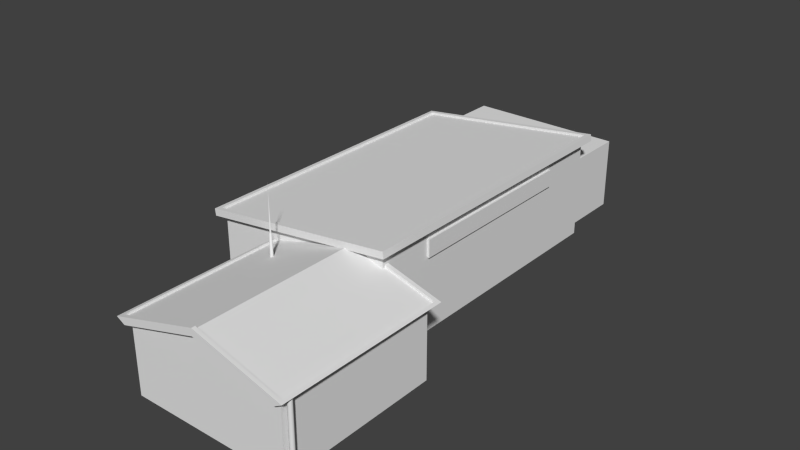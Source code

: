 # Source: ebgb_bar.blend  (saved by Blender 2.79.0; exported with 4.5.12 LTS)
import bpy
from mathutils import Matrix  # noqa: F401  (used for matrix-valued properties, if any)

bpy.ops.wm.read_factory_settings(use_empty=True)
scene = bpy.context.scene
scene.name = 'Scene'

# ---- collections
col_collection_1 = bpy.data.collections.new('Collection 1'); scene.collection.children.link(col_collection_1)
col_collection_11 = bpy.data.collections.new('Collection 11'); scene.collection.children.link(col_collection_11)
col_collection_11.hide_render = True
col_collection_11.hide_viewport = True

# ---- materials (node trees are filled in below, after node groups)
mat_material = bpy.data.materials.new('Material')
mat_material.alpha_threshold = 0.0
mat_material.use_transparent_shadow = False
mat_material.preview_render_type = 'FLAT'
mat_material.roughness = 0.5
mat_material.specular_intensity = 0.0

# ---- material node trees

# ---- world
world_world = bpy.data.worlds.new('World'); scene.world = world_world
world_world.color = (0.05088, 0.05088, 0.05088)
world_world.use_sun_shadow = False
world_world.sun_shadow_jitter_overblur = 0.0
world_world.cycles.sampling_method = 'NONE'
world_world.cycles.sample_map_resolution = 256

# ---- meshes
me_cube_001 = bpy.data.meshes.new('Cube.001')
me_cube_001.from_pydata([(0.03467, -7.908, 2.464), (0.08771, -7.93, 2.464), (0.1097, -7.983, 2.464), (0.08771, -8.036, 2.464), (0.03467, -8.058, 2.464), (-0.01836, -8.036, 2.464), (-0.04033, -7.983, 2.464), (-0.01836, -7.93, 2.464), (-0.0006826, -7.948, 3.468), (-0.01533, -7.983, 3.468), (-0.0006826, -8.018, 3.468), (0.03467, -8.033, 3.468), (0.07003, -8.018, 3.468), (0.08467, -7.983, 3.468), (0.07003, -7.948, 3.468), (0.03467, -7.933, 3.468), (0.03467, -7.949, 3.468), (0.0588, -7.959, 3.468), (0.06879, -7.983, 3.468), (0.0588, -8.007, 3.468), (0.03467, -8.017, 3.468), (0.01055, -8.007, 3.468), (0.000558, -7.983, 3.468), (0.01055, -7.959, 3.468), (0.03467, -7.983, 5.468), (3.5, 9.862, -1.0), (3.5, 6.862, -1.0), (-3.5, 6.862, -1.0), (-3.5, 9.862, -1.0), (3.5, 9.862, 2.151), (3.5, 6.862, 2.151), (-3.5, 6.862, 2.151), (-3.5, 9.862, 2.151), (3.999, 4.0, 2.941), (3.999, 4.0, 2.191), (3.999, -4.0, 2.191), (3.999, -4.0, 2.941), (4.099, 4.0, 2.941), (4.099, 4.0, 2.191), (4.099, -4.0, 2.191), (4.099, -4.0, 2.941), (6.164, -13.16, -1.002), (6.235, -13.19, -1.002), (6.264, -13.26, -1.002), (6.235, -13.33, -1.002), (6.164, -13.36, -1.002), (6.093, -13.33, -1.002), (6.064, -13.26, -1.002), (6.093, -13.19, -1.002), (6.093, -13.19, 2.155), (6.064, -13.26, 2.155), (6.093, -13.33, 2.155), (6.164, -13.36, 2.155), (6.235, -13.33, 2.155), (6.264, -13.26, 2.155), (6.235, -13.19, 2.155), (6.164, -13.16, 2.155), (4.26, 6.787, 3.676), (4.066, 6.592, 3.652), (-4.14, 6.592, 2.626), (-4.14, -6.592, 2.626), (4.066, -6.592, 3.652), (-4.128, 6.592, 2.527), (-4.128, -6.592, 2.527), (4.079, 6.592, 3.553), (4.079, -6.592, 3.553), (-1.366, -6.487, 2.209), (2.499, -6.187, 3.313), (-1.366, -13.79, 2.209), (-1.366, -13.49, 2.209), (-1.366, -6.487, 2.209), (6.364, -13.49, 2.209), (6.364, -6.487, 2.209), (6.2, -13.62, 2.256), (2.499, -6.358, 3.313), (6.2, -6.358, 2.256), (2.499, -13.62, 3.313), (-1.202, -13.62, 2.256), (-1.202, -13.49, 2.256), (-1.202, -6.487, 2.256), (6.2, -13.49, 2.256), (6.2, -6.487, 2.256), (2.499, -6.358, 3.212), (6.2, -13.62, 2.155), (6.2, -13.49, 2.155), (-1.202, -13.62, 2.155), (-1.202, -13.49, 2.155), (6.2, -6.358, 2.155), (6.2, -6.487, 2.155), (2.499, -13.62, 3.212), (-1.202, -6.487, 2.155), (2.499, -6.487, 3.212), (2.499, -13.49, 3.212), (5.999, -6.487, -1.002), (3.999, -6.487, -1.002), (3.999, -6.487, 2.002), (3.999, -6.487, 2.574), (6.364, -13.79, 2.209), (2.499, -6.187, 3.002), (2.499, -13.79, 3.002), (5.999, -13.79, 2.002), (6.364, -6.187, 2.209), (5.999, -6.187, 2.002), (-1.001, -13.79, 2.002), (2.499, -13.79, 3.313), (2.499, -13.49, 3.002), (2.499, -6.487, 3.002), (-1.001, -13.49, 2.002), (-1.001, -6.487, 2.002), (5.999, -13.49, 2.002), (5.999, -6.487, 2.002), (-1.001, -6.487, -1.002), (-1.001, -13.49, -1.002), (5.999, -13.49, -1.002), (3.999, 6.487, -1.002), (-3.999, -6.487, -1.002), (-3.999, 6.487, -1.002), (3.999, 6.487, 3.342), (3.999, -6.487, 3.342), (-3.999, -6.487, 2.342), (-3.999, 6.487, 2.342), (-4.333, 6.787, 2.602), (-4.333, -6.786, 2.602), (-4.296, -6.786, 2.304), (4.26, -6.786, 3.676), (4.297, -6.786, 3.379), (4.297, 6.787, 3.379), (-4.296, 6.787, 2.304)], [], [(15, 0, 7, 8), (7, 6, 9, 8), (6, 5, 10, 9), (5, 4, 11, 10), (4, 3, 12, 11), (3, 2, 13, 12), (2, 1, 14, 13), (1, 0, 15, 14), (14, 15, 16, 17), (13, 14, 17, 18), (12, 13, 18, 19), (11, 12, 19, 20), (10, 11, 20, 21), (9, 10, 21, 22), (8, 9, 22, 23), (8, 23, 16, 15), (23, 24, 16), (23, 22, 24), (22, 21, 24), (21, 20, 24), (20, 19, 24), (19, 18, 24), (18, 17, 24), (17, 16, 24), (29, 32, 31, 30), (25, 29, 30, 26), (26, 30, 31, 27), (27, 31, 32, 28), (29, 25, 28, 32), (37, 40, 39, 38), (33, 37, 38, 34), (34, 38, 39, 35), (35, 39, 40, 36), (37, 33, 36, 40), (48, 49, 56, 41), (48, 47, 50, 49), (47, 46, 51, 50), (46, 45, 52, 51), (45, 44, 53, 52), (44, 43, 54, 53), (43, 42, 55, 54), (42, 41, 56, 55), (57, 121, 59, 58), (121, 122, 60, 59), (122, 124, 61, 60), (57, 58, 61, 124), (59, 60, 63, 62), (61, 58, 64, 65), (58, 59, 62, 64), (60, 61, 65, 63), (64, 62, 63, 65), (97, 71, 80, 73), (97, 73, 76, 104), (68, 77, 78, 69), (104, 76, 77, 68), (71, 72, 81, 80), (69, 78, 79, 70), (101, 75, 81, 72), (67, 74, 75, 101), (73, 80, 84, 83), (78, 77, 85, 86), (75, 74, 82, 87), (80, 81, 88, 84), (81, 75, 87, 88), (77, 76, 89, 85), (76, 73, 83, 89), (79, 78, 86, 90), (88, 87, 82, 91), (91, 90, 86, 92), (88, 91, 92, 84), (86, 85, 89, 92), (83, 84, 92, 89), (93, 94, 95, 110), (96, 110, 95), (102, 98, 67, 101), (100, 97, 104, 99), (103, 99, 104, 68), (97, 100, 109), (105, 99, 103, 107), (106, 98, 102, 110), (109, 100, 99, 105), (110, 102, 101), (107, 103, 68), (108, 107, 68, 66), (110, 101, 97, 109), (112, 107, 108, 111), (93, 110, 109, 113), (107, 112, 113, 109), (105, 107, 109), (114, 117, 118, 94), (94, 118, 119, 115), (115, 119, 120, 116), (117, 114, 116, 120), (120, 119, 123, 127), (127, 123, 122, 121), (118, 117, 126, 125), (57, 124, 125, 126), (117, 120, 127, 126), (121, 57, 126, 127), (119, 118, 125, 123), (123, 125, 124, 122)])
me_cube_001.polygons.foreach_set('use_smooth', [1, 1, 1, 1, 1, 1, 1, 1, 1, 1, 1, 1, 1, 1, 1, 1, 1, 1, 1, 1, 1, 1, 1, 1, 0, 0, 0, 0, 0, 0, 0, 0, 0, 0, 1, 1, 1, 1, 1, 1, 1, 1, 0, 0, 0, 0, 0, 0, 0, 0, 0, 0, 0, 0, 0, 0, 0, 0, 0, 0, 0, 0, 0, 0, 0, 0, 0, 0, 0, 0, 0, 0, 0, 0, 0, 0, 0, 0, 0, 0, 0, 0, 0, 0, 0, 0, 0, 0, 0, 0, 0, 0, 0, 0, 0, 0, 0, 0, 0, 0, 0])
_uv = me_cube_001.uv_layers.new(name='UVMap')
_uv.uv.foreach_set('vector', [0.6136, 0.2364, 0.6136, 0.214, 0.5911, 0.214, 0.5911, 0.2364, 0.5911, 0.214, 0.6136, 0.214, 0.6136, 0.2364, 0.5911, 0.2364, 0.5911, 0.214, 0.6136, 0.214, 0.6136, 0.2364, 0.5911, 0.2364, 0.5911, 0.214, 0.6136, 0.214, 0.6136, 0.2364, 0.5911, 0.2364, 0.5911, 0.214, 0.6136, 0.214, 0.6136, 0.2364, 0.5911, 0.2364, 0.5911, 0.214, 0.6136, 0.214, 0.6136, 0.2364, 0.5911, 0.2364, 0.5911, 0.214, 0.6136, 0.214, 0.6136, 0.2364, 0.5911, 0.2364, 0.5911, 0.214, 0.6136, 0.214, 0.6136, 0.2364, 0.5911, 0.2364, 0.5911, 0.214, 0.6136, 0.214, 0.6136, 0.2364, 0.5911, 0.2364, 0.5911, 0.214, 0.6136, 0.214, 0.6136, 0.2364, 0.5911, 0.2364, 0.5911, 0.214, 0.6136, 0.214, 0.6136, 0.2364, 0.5911, 0.2364, 0.5911, 0.214, 0.6136, 0.214, 0.6136, 0.2364, 0.5911, 0.2364, 0.5911, 0.214, 0.6136, 0.214, 0.6136, 0.2364, 0.5911, 0.2364, 0.5911, 0.214, 0.6136, 0.214, 0.6136, 0.2364, 0.5911, 0.2364, 0.5911, 0.214, 0.6136, 0.214, 0.6136, 0.2364, 0.5911, 0.2364, 0.5911, 0.214, 0.5911, 0.2364, 0.6136, 0.2364, 0.6136, 0.214, 0.5911, 0.214, 0.6136, 0.2364, 0.6136, 0.214, 0.5911, 0.214, 0.6136, 0.214, 0.6136, 0.2364, 0.5911, 0.214, 0.6136, 0.214, 0.6136, 0.2364, 0.5911, 0.214, 0.6136, 0.214, 0.6136, 0.2364, 0.5911, 0.214, 0.6136, 0.214, 0.6136, 0.2364, 0.5911, 0.214, 0.6136, 0.214, 0.6136, 0.2364, 0.5911, 0.214, 0.6136, 0.214, 0.6136, 0.2364, 0.5911, 0.214, 0.6136, 0.214, 0.6136, 0.2364, 0.7096, 0.5232, 0.7096, 0.259, 0.5964, 0.259, 0.5964, 0.5232, 0.8285, 0.5232, 0.7096, 0.5232, 0.7096, 0.6365, 0.8285, 0.6365, 0.8285, 0.6365, 0.7096, 0.6365, 0.7096, 0.9007, 0.8285, 0.9007, 0.8285, 0.1457, 0.7096, 0.1457, 0.7096, 0.259, 0.8285, 0.259, 0.7096, 0.5232, 0.8285, 0.5232, 0.8285, 0.259, 0.7096, 0.259, 0.5122, 0.9845, 0.01294, 0.9845, 0.01294, 0.919, 0.5122, 0.919, 0.5209, 0.9845, 0.5122, 0.9845, 0.5122, 0.919, 0.5209, 0.919, 0.5122, 0.9091, 0.5122, 0.919, 0.01294, 0.919, 0.01294, 0.9091, 0.004192, 0.919, 0.01294, 0.919, 0.01294, 0.9845, 0.004192, 0.9845, 0.5122, 0.9845, 0.5122, 0.9953, 0.01294, 0.9953, 0.01294, 0.9845, 0.6423, 0.2496, 0.6423, 0.1425, 0.6508, 0.1425, 0.6508, 0.2496, 0.6423, 0.2496, 0.6336, 0.2496, 0.6336, 0.1425, 0.6423, 0.1425, 0.7026, 0.2496, 0.694, 0.2496, 0.694, 0.1425, 0.7026, 0.1425, 0.694, 0.2496, 0.6853, 0.2496, 0.6853, 0.1425, 0.694, 0.1425, 0.6853, 0.2496, 0.6767, 0.2496, 0.6767, 0.1425, 0.6853, 0.1425, 0.6767, 0.2496, 0.6681, 0.2496, 0.6681, 0.1425, 0.6767, 0.1425, 0.6681, 0.2496, 0.6594, 0.2496, 0.6594, 0.1425, 0.6681, 0.1425, 0.6594, 0.2496, 0.6508, 0.2496, 0.6508, 0.1425, 0.6594, 0.1425, 0.6295, 0.8307, 0.363, 0.8307, 0.363, 0.8476, 0.6295, 0.8476, 0.324, 0.865, 0.00293, 0.865, 0.04011, 0.8442, 0.2789, 0.8442, 0.3312, 0.7951, 0.6614, 0.7951, 0.6295, 0.8112, 0.363, 0.8112, 0.324, 0.7992, 0.2789, 0.814, 0.04011, 0.814, 0.00293, 0.7992, 0.2789, 0.8442, 0.04011, 0.8442, 0.04011, 0.8311, 0.2789, 0.8311, 0.04011, 0.814, 0.2789, 0.814, 0.2789, 0.8275, 0.04011, 0.8275, 0.6295, 0.8476, 0.363, 0.8476, 0.3312, 0.8601, 0.6614, 0.8601, 0.363, 0.8112, 0.6295, 0.8112, 0.6295, 0.8245, 0.363, 0.8245, 0.843, 0.167, 0.99, 0.167, 0.9956, 0.4212, 0.843, 0.4212, 0.8653, 0.9, 0.8653, 0.8725, 0.8806, 0.8725, 0.8806, 0.8855, 0.8016, 0.9742, 0.7971, 0.9857, 0.6604, 0.9857, 0.6604, 0.9742, 0.929, 0.9004, 0.9139, 0.8853, 0.9139, 0.8721, 0.929, 0.8721, 0.6604, 0.9742, 0.6604, 0.9857, 0.5374, 0.9857, 0.5255, 0.9742, 0.8653, 0.8725, 0.8653, 0.6279, 0.8806, 0.6279, 0.8806, 0.8725, 0.929, 0.8721, 0.9139, 0.8721, 0.9139, 0.6279, 0.929, 0.6279, 0.8653, 0.5987, 0.8806, 0.6147, 0.8806, 0.6279, 0.8653, 0.6279, 0.81, 0.9742, 0.81, 0.9858, 0.9344, 0.9858, 0.9463, 0.9742, 0.8806, 0.8855, 0.8806, 0.8725, 0.8924, 0.8725, 0.8924, 0.8855, 0.9139, 0.8721, 0.9139, 0.8853, 0.9023, 0.8855, 0.9023, 0.8721, 0.9344, 0.9858, 0.81, 0.9858, 0.81, 0.9968, 0.9344, 0.9968, 0.8806, 0.8725, 0.8806, 0.6279, 0.8924, 0.6279, 0.8924, 0.8725, 0.8806, 0.6279, 0.8806, 0.6147, 0.8924, 0.6147, 0.8924, 0.6279, 0.5374, 0.9857, 0.6604, 0.9857, 0.6604, 0.9968, 0.536, 0.9968, 0.6604, 0.9857, 0.7971, 0.9857, 0.8003, 0.9968, 0.6604, 0.9968, 0.9139, 0.6279, 0.9139, 0.8721, 0.9023, 0.8721, 0.9023, 0.6279, 0.9065, 0.4276, 0.9065, 0.4387, 0.8359, 0.4387, 0.8359, 0.4276, 0.9065, 0.5676, 0.8359, 0.5675, 0.8359, 0.4387, 0.9065, 0.4387, 0.9771, 0.5676, 0.9065, 0.5676, 0.9065, 0.4387, 0.9771, 0.4387, 0.8359, 0.5772, 0.8359, 0.5676, 0.9065, 0.5676, 0.9065, 0.5772, 0.9769, 0.5676, 0.9771, 0.5772, 0.9065, 0.5772, 0.9065, 0.5676, 0.9089, 0.006117, 0.995, 0.006116, 0.995, 0.1354, 0.9089, 0.1354, 0.995, 0.16, 0.9089, 0.1354, 0.995, 0.1354, 0.9355, 0.9574, 0.81, 0.9572, 0.81, 0.9742, 0.9463, 0.9742, 0.7843, 0.9573, 0.8016, 0.9742, 0.6604, 0.9742, 0.6604, 0.9573, 0.5359, 0.9573, 0.6604, 0.9573, 0.6604, 0.9742, 0.5255, 0.9742, 0.8653, 0.9, 0.8383, 0.9, 0.8383, 0.8795, 0.6604, 0.9412, 0.6604, 0.9573, 0.5359, 0.9573, 0.5359, 0.9412, 0.81, 0.9409, 0.81, 0.9572, 0.9355, 0.9574, 0.9361, 0.9412, 0.7843, 0.9412, 0.7843, 0.9573, 0.6604, 0.9573, 0.6604, 0.9412, 0.8383, 0.6184, 0.8383, 0.5987, 0.8653, 0.5987, 0.9559, 0.8833, 0.9559, 0.9004, 0.929, 0.9004, 0.9559, 0.6279, 0.9559, 0.8833, 0.929, 0.9004, 0.929, 0.6279, 0.8383, 0.6184, 0.8653, 0.5987, 0.8653, 0.9, 0.8383, 0.8795, 0.3063, 0.006115, 0.3063, 0.1354, 0.005, 0.1354, 0.005001, 0.006113, 0.9089, 0.006117, 0.9089, 0.1354, 0.6076, 0.1354, 0.6076, 0.006117, 0.3063, 0.1354, 0.3063, 0.006115, 0.6076, 0.006117, 0.6076, 0.1354, 0.457, 0.1784, 0.3063, 0.1354, 0.6076, 0.1354, 0.5639, 0.1855, 0.5639, 0.3724, 0.005442, 0.3724, 0.005442, 0.1855, 0.3493, 0.5315, 0.3493, 0.7184, 0.005015, 0.6754, 0.005015, 0.5315, 0.005442, 0.5232, 0.005442, 0.3793, 0.5639, 0.3793, 0.5639, 0.5232, 0.3568, 0.7184, 0.3568, 0.5315, 0.701, 0.5315, 0.701, 0.6754, 0.2789, 0.9026, 0.04011, 0.9026, 0.00293, 0.8814, 0.324, 0.8814, 0.324, 0.8814, 0.00293, 0.8814, 0.00293, 0.865, 0.324, 0.865, 0.04011, 0.7597, 0.2789, 0.7597, 0.324, 0.7783, 0.003198, 0.7783, 0.324, 0.7992, 0.00293, 0.7992, 0.003198, 0.7783, 0.324, 0.7783, 0.6295, 0.9025, 0.368, 0.9025, 0.3312, 0.8811, 0.6614, 0.8811, 0.3312, 0.8601, 0.6614, 0.8601, 0.6614, 0.8811, 0.3312, 0.8811, 0.368, 0.7537, 0.6295, 0.7537, 0.6614, 0.7737, 0.3312, 0.7737, 0.3312, 0.7737, 0.6614, 0.7737, 0.6614, 0.7951, 0.3312, 0.7951])
me_cube_001.materials.append(mat_material)
me_cube_001.use_remesh_preserve_volume = False
me_cube_001.use_remesh_preserve_attributes = False
me_cube_001.use_mirror_vertex_groups = False
me_cube_001.update()
me_cube_011 = bpy.data.meshes.new('Cube.011')
me_cube_011.from_pydata([(3.355, 8.849, 0.3304), (3.355, 8.849, 0.3054), (3.38, 8.849, 0.3304), (3.38, 8.849, 0.3054), (3.38, 8.736, 0.3054), (3.38, 8.711, 0.3054), (3.38, 8.711, 0.3304), (3.38, 8.736, 0.3304), (3.355, 8.711, 0.3304), (3.355, 8.711, 0.3054), (3.355, 8.736, 0.3054), (3.355, 8.736, 0.3304), (3.305, 8.711, 0.3304), (3.305, 8.711, 0.3054), (3.305, 8.736, 0.3054), (3.305, 8.736, 0.3304), (3.305, 8.724, 0.3531), (3.305, 8.741, 0.3484), (3.305, 8.754, 0.3355), (3.305, 8.759, 0.3179), (3.305, 8.754, 0.3004), (3.305, 8.741, 0.2875), (3.305, 8.724, 0.2828), (3.305, 8.706, 0.2875), (3.305, 8.693, 0.3004), (3.305, 8.689, 0.3179), (3.305, 8.693, 0.3355), (3.305, 8.706, 0.3484), (3.3, 8.706, 0.3484), (3.3, 8.693, 0.3355), (3.3, 8.689, 0.3179), (3.3, 8.693, 0.3004), (3.3, 8.706, 0.2875), (3.3, 8.724, 0.2828), (3.3, 8.741, 0.2875), (3.3, 8.754, 0.3004), (3.3, 8.759, 0.3179), (3.3, 8.754, 0.3355), (3.3, 8.741, 0.3484), (3.3, 8.724, 0.3531), (3.305, 8.724, 0.3179), (3.3, 8.611, -0.7503), (3.3, 9.612, -0.7503), (3.3, 9.612, 1.401), (3.3, 8.611, 1.401), (3.3, 8.887, 0.6297), (3.3, 9.336, 0.6297), (3.3, 9.336, 1.08), (3.3, 8.887, 1.08), (3.23, 8.887, 0.6297), (3.23, 8.887, 1.08), (3.23, 9.336, 0.6297), (3.23, 9.336, 1.08), (3.5, 9.862, -1.0), (3.5, 6.862, -1.0), (-3.5, 6.862, -1.0), (-3.5, 9.862, -1.0), (3.5, 6.862, 2.151), (3.5, 9.712, -0.8503), (3.5, 7.012, -0.8503), (3.5, 9.712, 2.001), (3.5, 7.012, 2.001), (3.4, 7.012, -0.8503), (3.4, 7.012, 2.001), (3.4, 9.712, -0.8503), (3.4, 9.712, 2.001), (3.5, 8.511, 2.001), (3.5, 8.511, -0.8503), (-3.5, 8.511, 2.151), (-3.5, 8.511, -1.0), (3.5, 8.511, -1.0), (3.4, 8.511, -0.8503), (3.4, 8.511, 2.001), (3.5, 6.862, 1.501), (-3.5, 6.862, 1.501), (3.5, 9.862, 1.501), (3.5, 9.712, 1.501), (-3.5, 9.862, 1.501), (3.5, 7.012, 1.501), (3.4, 7.012, 1.501), (3.4, 9.712, 1.501), (-3.5, 8.511, 1.501), (3.4, 8.511, 1.501), (3.4, 8.611, 1.401), (3.4, 9.612, -0.7503), (3.4, 8.611, -0.7503), (3.4, 9.612, 1.401), (3.4, 9.612, 1.901), (3.4, 8.611, 1.601), (3.4, 9.612, 1.601), (3.4, 8.611, 1.901), (3.3, 9.612, 1.901), (3.3, 8.611, 1.901), (3.3, 9.612, 1.601), (3.3, 8.611, 1.601), (3.5, 8.511, 2.151), (-3.5, 9.862, 2.151), (-3.5, 6.862, 2.151), (3.5, 9.862, 2.151), (-3.4, 8.511, 2.151), (3.4, 8.511, 2.151), (-3.4, 9.762, 2.151), (-3.4, 6.962, 2.151), (3.4, 6.962, 2.151), (3.4, 9.762, 2.151), (-3.4, 8.511, 2.051), (-3.4, 6.962, 2.051), (3.4, 8.511, 2.051), (3.4, 6.962, 2.051), (-3.4, 9.762, 2.051), (3.4, 9.762, 2.051), (3.999, 4.0, 2.941), (3.999, 4.0, 2.191), (3.999, -4.0, 2.191), (3.999, -4.0, 2.941), (4.099, 4.0, 2.941), (4.099, 4.0, 2.191), (4.099, -4.0, 2.191), (4.099, -4.0, 2.941), (6.164, -13.16, -1.002), (6.214, -13.17, -1.002), (6.251, -13.21, -1.002), (6.264, -13.26, -1.002), (6.251, -13.31, -1.002), (6.214, -13.35, -1.002), (6.164, -13.36, -1.002), (6.114, -13.35, -1.002), (6.077, -13.31, -1.002), (6.064, -13.26, -1.002), (6.077, -13.21, -1.002), (6.114, -13.17, -1.002), (6.114, -13.17, 2.155), (6.077, -13.21, 2.155), (6.064, -13.26, 2.155), (6.077, -13.31, 2.155), (6.114, -13.35, 2.155), (6.164, -13.36, 2.155), (6.214, -13.35, 2.155), (6.251, -13.31, 2.155), (6.264, -13.26, 2.155), (6.251, -13.21, 2.155), (6.214, -13.17, 2.155), (6.164, -13.16, 2.155), (3.999, 6.487, 3.342), (3.999, 6.487, 1.501), (3.999, -6.487, 1.501), (3.999, -5.995, -1.002), (3.999, 5.995, -1.002), (3.999, -5.995, 3.342), (3.999, 5.995, 3.342), (3.999, -5.995, 1.501), (3.999, 5.995, 1.501), (3.999, -2.997, 3.342), (3.999, -1.998, 3.342), (3.999, -6.199e-06, 3.342), (3.999, 1.998, 3.342), (3.999, 4.996, 3.342), (3.999, -2.997, 1.501), (3.999, -1.998, 1.501), (3.999, -1.431e-06, 1.501), (3.999, 1.998, 1.501), (3.999, 4.996, 1.501), (3.798, -2.997, 1.501), (3.798, -5.995, 1.501), (3.798, -5.995, -1.002), (3.798, -2.997, -1.002), (3.999, -4.996, 3.342), (3.999, -4.996, 1.501), (3.798, -4.996, 1.501), (3.798, -4.996, -1.002), (3.999, 2.997, 3.342), (3.999, 2.997, 1.501), (3.798, -5.895, -0.9015), (3.798, -5.895, 1.401), (3.798, -5.096, 1.401), (3.798, -5.096, -0.9015), (3.648, -5.895, -0.9015), (3.648, -5.096, -0.9015), (3.648, -5.895, 1.401), (3.648, -5.096, 1.401), (3.798, -3.097, -0.9021), (3.798, -3.097, 1.401), (3.798, -4.896, 1.401), (3.798, -4.896, -0.9021), (3.648, -4.896, 1.401), (3.648, -4.896, -0.9021), (3.648, -3.097, -0.9021), (3.648, -3.097, 1.401), (3.648, -2.098, 1.401), (3.648, -2.897, 1.401), (3.648, -2.098, -0.9015), (3.648, -2.897, -0.9015), (3.798, -2.098, -0.9015), (3.798, -2.098, 1.401), (3.798, -2.897, 1.401), (3.798, -2.897, -0.9015), (3.798, 2.997, 1.501), (3.798, 2.098, -0.9015), (3.798, 2.098, 1.401), (3.798, 2.897, 1.401), (3.798, 2.897, -0.9015), (3.648, 2.098, -0.9015), (3.648, 2.897, -0.9015), (3.648, 2.098, 1.401), (3.648, 2.897, 1.401), (3.648, 5.895, 1.401), (3.648, 5.096, 1.401), (3.648, 5.895, -0.9015), (3.648, 5.096, -0.9015), (3.798, 5.895, -0.9015), (3.798, 5.895, 1.401), (3.798, 5.096, 1.401), (3.798, 5.096, -0.9015), (3.798, 5.995, -1.002), (3.798, 5.995, 1.501), (3.798, 4.996, -1.002), (3.798, 4.996, 1.501), (3.648, -0.09952, 1.401), (3.648, -0.09951, -0.9021), (3.648, -1.899, -0.9021), (3.648, -1.899, 1.401), (3.798, -1.899, -0.9021), (3.798, -1.899, 1.401), (3.798, -0.09952, 1.401), (3.798, -0.09951, -0.9021), (3.798, -1.998, -1.002), (3.798, -1.998, 1.501), (3.798, 2.997, -1.002), (3.798, 4.896, -0.9021), (3.798, 4.896, 1.401), (3.798, 3.097, 1.401), (3.798, 3.097, -0.9021), (3.648, 3.097, 1.401), (3.648, 3.097, -0.9021), (3.648, 4.896, -0.9021), (3.648, 4.896, 1.401), (3.798, 1.998, 1.501), (3.798, 1.998, -1.002), (3.798, -1.669e-06, 1.501), (3.798, 3.099e-06, -1.002), (3.798, 1.899, -0.9021), (3.798, 1.899, 1.401), (3.798, 0.09951, 1.401), (3.798, 0.09952, -0.9021), (3.648, 0.09951, 1.401), (3.648, 0.09952, -0.9021), (3.648, 1.899, -0.9021), (3.648, 1.899, 1.401), (3.999, 6.487, -1.002), (-3.999, -6.487, -1.002), (-3.999, 6.487, -1.002), (3.999, -6.487, 3.342), (-3.999, -6.487, 2.342), (-3.999, 6.487, 2.342), (4.26, 6.787, 3.676), (-4.333, 6.787, 2.602), (-4.333, -6.786, 2.602), (-4.296, -6.786, 2.304), (4.26, -6.786, 3.676), (4.297, -6.786, 3.379), (4.297, 6.787, 3.379), (-4.296, 6.787, 2.304), (4.066, 6.592, 3.652), (-4.14, 6.592, 2.626), (-4.14, -6.592, 2.626), (4.066, -6.592, 3.652), (-4.128, 6.592, 2.527), (-4.128, -6.592, 2.527), (4.079, 6.592, 3.553), (4.079, -6.592, 3.553), (2.499, -6.487, -1.002), (2.499, -6.487, 1.501), (3.999, -6.487, 2.002), (3.999, -6.487, -1.002), (5.747, -6.487, 2.002), (4.251, -6.487, 2.002), (5.747, -6.487, -1.002), (4.251, -6.487, -1.002), (5.747, -6.487, 1.501), (4.251, -6.487, 1.501), (4.251, -6.587, -1.002), (5.747, -6.587, -1.002), (5.747, -6.587, 1.501), (-1.001, -13.49, -1.002), (-1.001, -13.49, 2.002), (5.999, -13.49, 2.002), (-0.001139, -13.49, 2.002), (0.9989, -13.49, 2.002), (1.999, -13.49, 2.002), (2.999, -13.49, 2.002), (3.999, -13.49, 2.002), (4.999, -13.49, 2.002), (-0.001138, -13.49, -1.002), (0.9989, -13.49, -1.002), (1.999, -13.49, -1.002), (2.999, -13.49, -1.002), (3.999, -13.49, -1.002), (4.999, -13.49, -1.002), (5.999, -13.49, -0.0005223), (5.999, -13.49, 1.001), (-1.001, -13.49, -0.0005223), (-1.001, -13.49, 1.001), (4.999, -13.49, 1.001), (4.999, -13.49, -0.0005224), (3.999, -13.49, 1.001), (3.999, -13.49, -0.0005224), (2.999, -13.49, 1.001), (2.999, -13.49, -0.0005224), (1.999, -13.49, 1.001), (1.999, -13.49, -0.0005224), (0.9989, -13.49, 1.001), (0.9989, -13.49, -0.0005224), (-0.001138, -13.49, -0.0005223), (-0.001139, -13.49, 1.001), (2.999, -13.29, -0.0005224), (1.999, -13.29, -0.0005224), (1.999, -13.29, 1.001), (2.999, -13.29, 1.001), (3.999, -13.29, -0.0005224), (4.999, -13.29, 1.001), (3.999, -13.29, 1.001), (2.939, -13.29, 0.05948), (2.059, -13.29, 0.05948), (2.059, -13.29, 0.9405), (2.939, -13.29, 0.9405), (2.939, -13.22, 0.05948), (2.939, -13.22, 0.9405), (2.059, -13.22, 0.05948), (2.059, -13.22, 0.9405), (0.05886, -13.22, 0.9405), (0.05886, -13.22, 0.05948), (0.9389, -13.22, 0.9405), (0.9389, -13.22, 0.05948), (0.9389, -13.29, 0.9405), (0.05886, -13.29, 0.9405), (0.05886, -13.29, 0.05948), (0.9389, -13.29, 0.05948), (0.9989, -13.29, 1.001), (-0.001139, -13.29, 1.001), (-0.001138, -13.29, -0.0005224), (0.9989, -13.29, -0.0005224), (4.999, -13.29, -0.0005224), (4.939, -13.29, 0.05948), (4.059, -13.29, 0.05948), (4.059, -13.29, 0.9405), (4.939, -13.29, 0.9405), (4.939, -13.22, 0.05948), (4.939, -13.22, 0.9405), (4.059, -13.22, 0.05948), (4.059, -13.22, 0.9405), (5.799, -11.49, -1.002), (5.999, -11.49, -1.002), (5.799, -8.487, 1.501), (5.799, -8.487, -1.002), (5.799, -9.987, 1.501), (5.799, -9.987, -1.002), (5.799, -8.593, 1.395), (5.799, -8.593, -0.8958), (5.799, -9.881, 1.395), (5.799, -9.881, -0.8958), (5.799, -8.487, -0.002686), (5.799, -8.487, -0.1091), (5.799, -9.881, -0.002686), (5.799, -9.881, -0.1091), (5.799, -8.593, -0.002686), (5.799, -8.593, -0.1091), (5.799, -9.987, -0.002686), (5.799, -9.987, -0.1091), (5.699, -9.881, -0.1091), (5.699, -8.593, -0.1091), (5.699, -9.881, -0.002686), (5.699, -8.593, -0.002686), (5.699, -8.593, -0.8958), (5.699, -8.593, 1.395), (5.699, -9.881, -0.8958), (5.699, -9.881, 1.395), (5.799, -11.49, 1.501), (5.799, -10.09, 1.395), (5.799, -10.09, -0.8958), (5.799, -11.38, 1.395), (5.799, -11.38, -0.8958), (5.799, -11.38, -0.002686), (5.799, -11.38, -0.1091), (5.799, -10.09, -0.002686), (5.799, -10.09, -0.1091), (5.799, -11.49, -0.002686), (5.799, -11.49, -0.1091), (5.699, -11.38, -0.1091), (5.699, -10.09, -0.1091), (5.699, -11.38, -0.002686), (5.699, -10.09, -0.002686), (5.699, -10.09, -0.8958), (5.699, -10.09, 1.395), (5.699, -11.38, -0.8958), (5.699, -11.38, 1.395), (5.999, -6.987, 1.501), (5.999, -6.987, -1.002), (5.999, -8.487, 1.501), (5.999, -8.487, -1.002), (5.999, -7.092, 1.395), (5.999, -7.092, -0.8958), (5.999, -8.381, 1.395), (5.999, -8.381, -0.8958), (5.999, -6.987, -0.002686), (5.999, -6.987, -0.1091), (5.999, -8.381, -0.002686), (5.999, -8.381, -0.1091), (5.999, -7.092, -0.002686), (5.999, -7.092, -0.1091), (5.999, -8.487, -0.002686), (5.999, -8.487, -0.1091), (5.899, -8.381, -0.1091), (5.899, -7.092, -0.1091), (5.899, -8.381, -0.002686), (5.899, -7.092, -0.002686), (5.899, -7.092, -0.8958), (5.899, -7.092, 1.395), (5.899, -8.381, -0.8958), (5.899, -8.381, 1.395), (5.999, -11.49, 1.501), (5.999, -12.99, 1.501), (5.999, -12.99, -1.002), (5.999, -11.59, 1.395), (5.999, -11.59, -0.8958), (5.999, -12.88, 1.395), (5.999, -12.88, -0.8958), (5.999, -11.49, -0.002686), (5.999, -11.49, -0.1091), (5.999, -12.88, -0.002686), (5.999, -12.88, -0.1091), (5.999, -11.59, -0.002686), (5.999, -11.59, -0.1091), (5.999, -12.99, -0.002686), (5.999, -12.99, -0.1091), (5.899, -12.88, -0.1091), (5.899, -11.59, -0.1091), (5.899, -12.88, -0.002686), (5.899, -11.59, -0.002686), (5.899, -11.59, -0.8958), (5.899, -11.59, 1.395), (5.899, -12.88, -0.8958), (5.899, -12.88, 1.395), (5.999, -6.487, -1.002), (5.999, -13.49, -1.002), (5.999, -6.487, 2.002), (5.999, -6.987, 2.002), (5.999, -12.99, 2.002), (5.999, -13.49, 1.501), (5.999, -6.487, 1.501), (5.999, -8.487, 2.002), (5.999, -9.987, 2.002), (5.999, -11.49, 2.002), (5.999, -9.987, 1.501), (6.364, -13.79, 2.209), (-1.366, -6.187, 2.209), (-1.001, -6.187, 2.002), (2.499, -6.187, 3.002), (2.499, -6.187, 3.313), (2.499, -13.79, 3.002), (5.999, -13.79, 2.002), (6.364, -6.187, 2.209), (5.999, -6.187, 2.002), (2.499, -13.79, 3.313), (-1.366, -13.79, 2.209), (-1.001, -13.79, 2.002), (-1.366, -13.49, 2.209), (-1.366, -6.487, 2.209), (6.364, -13.49, 2.209), (6.364, -6.487, 2.209), (2.499, -13.49, 3.002), (2.499, -6.487, 3.002), (2.499, -6.487, 2.002), (2.499, -13.49, 2.002), (-1.001, -6.487, 2.002), (-1.001, -6.487, -1.002), (6.2, -13.62, 2.256), (-1.202, -6.358, 2.256), (2.499, -6.358, 3.313), (6.2, -6.358, 2.256), (2.499, -13.62, 3.313), (-1.202, -13.62, 2.256), (-1.202, -13.49, 2.256), (-1.202, -6.487, 2.256), (6.2, -13.49, 2.256), (6.2, -6.487, 2.256), (-1.202, -6.358, 2.155), (2.499, -6.358, 3.212), (6.2, -13.62, 2.155), (6.2, -13.49, 2.155), (-1.202, -13.62, 2.155), (-1.202, -13.49, 2.155), (6.2, -6.358, 2.155), (6.2, -6.487, 2.155), (2.499, -13.62, 3.212), (-1.202, -6.487, 2.155), (2.499, -6.487, 3.212), (2.499, -13.49, 3.212), (5.645, -6.687, 1.395), (5.645, -6.687, -0.8958), (4.356, -6.687, 1.395), (4.356, -6.687, -0.8958), (4.356, -6.687, -0.002686), (5.645, -6.687, -0.002686), (4.356, -6.687, -0.1091), (5.645, -6.687, -0.1091), (5.751, -6.587, -0.1091), (5.751, -6.587, -0.002686), (4.356, -6.587, -0.1091), (4.356, -6.587, -0.002686), (5.645, -6.587, -0.1091), (5.645, -6.587, -0.002686), (4.251, -6.587, -0.1091), (4.251, -6.587, -0.002686), (5.645, -6.587, -0.8958), (5.645, -6.587, 1.395), (4.356, -6.587, -0.8958), (4.356, -6.587, 1.395), (5.751, -6.587, -1.002), (5.751, -6.587, 1.501), (4.251, -6.587, 1.501)], [], [(1, 0, 2, 3), (0, 1, 10, 11), (2, 0, 11, 7), (4, 10, 1, 3), (7, 4, 3, 2), (7, 6, 5, 4), (9, 10, 4, 5), (8, 9, 5, 6), (11, 8, 6, 7), (11, 15, 12, 8), (13, 9, 8, 12), (14, 10, 9, 13), (15, 11, 10, 14), (16, 39, 28, 27), (26, 27, 28, 29), (26, 29, 30, 25), (25, 30, 31, 24), (24, 31, 32, 23), (23, 32, 33, 22), (21, 22, 33, 34), (21, 34, 35, 20), (19, 20, 35, 36), (19, 36, 37, 18), (17, 18, 37, 38), (39, 16, 17, 38), (16, 27, 40), (27, 26, 40), (26, 25, 40), (25, 24, 40), (24, 23, 40), (23, 22, 40), (22, 21, 40), (21, 20, 40), (20, 19, 40), (19, 18, 40), (18, 17, 40), (17, 16, 40), (41, 45, 48, 44), (41, 42, 46, 45), (42, 43, 47, 46), (43, 44, 48, 47), (48, 45, 49, 50), (45, 46, 51, 49), (47, 48, 50, 52), (46, 47, 52, 51), (50, 49, 51, 52), (98, 95, 66, 60), (95, 57, 61, 66), (70, 53, 58, 67), (67, 59, 54, 70), (59, 67, 71, 62), (67, 58, 64, 71), (60, 66, 72, 65), (66, 61, 63, 72), (54, 73, 74, 55), (73, 57, 97, 74), (98, 75, 77, 96), (75, 53, 56, 77), (53, 75, 76, 58), (75, 98, 60, 76), (59, 78, 73, 54), (78, 61, 57, 73), (61, 78, 79, 63), (78, 59, 62, 79), (58, 76, 80, 64), (76, 60, 65, 80), (68, 81, 74, 97), (81, 69, 55, 74), (96, 77, 81, 68), (77, 56, 69, 81), (63, 79, 82, 72), (79, 62, 71, 82), (71, 85, 83, 82), (64, 84, 85, 71), (64, 80, 86, 84), (80, 82, 83, 86), (72, 82, 88, 90), (80, 89, 88, 82), (65, 87, 89, 80), (65, 72, 90, 87), (87, 90, 92, 91), (89, 87, 91, 93), (90, 88, 94, 92), (88, 89, 93, 94), (92, 94, 93, 91), (86, 83, 44, 43), (42, 41, 85, 84), (84, 86, 43, 42), (41, 44, 83, 85), (68, 97, 102, 99), (97, 57, 103, 102), (95, 100, 103, 57), (68, 99, 101, 96), (95, 98, 104, 100), (96, 101, 104, 98), (99, 102, 106, 105), (103, 100, 107, 108), (101, 99, 105, 109), (100, 104, 110, 107), (102, 103, 108, 106), (104, 101, 109, 110), (109, 105, 107, 110), (105, 106, 108, 107), (115, 118, 117, 116), (111, 115, 116, 112), (112, 116, 117, 113), (113, 117, 118, 114), (115, 111, 114, 118), (130, 119, 142, 131), (130, 129, 132, 131), (129, 128, 133, 132), (128, 127, 134, 133), (127, 126, 135, 134), (126, 125, 136, 135), (125, 124, 137, 136), (124, 123, 138, 137), (123, 122, 139, 138), (122, 121, 140, 139), (121, 120, 141, 140), (120, 119, 142, 141), (148, 251, 145, 150), (143, 149, 151, 144), (273, 146, 150, 145), (147, 248, 144, 151), (158, 159, 154, 153), (159, 160, 155, 154), (160, 159, 238, 236), (159, 158, 226, 238), (147, 151, 214, 213), (150, 146, 164, 163), (157, 158, 153, 152), (158, 157, 162, 226), (150, 167, 166, 148), (167, 157, 152, 166), (157, 167, 168, 162), (167, 150, 163, 168), (161, 151, 149, 156), (151, 161, 216, 214), (160, 171, 170, 155), (171, 161, 156, 170), (161, 171, 196, 216), (171, 160, 236, 196), (164, 169, 175, 172), (168, 174, 175, 169), (163, 173, 174, 168), (163, 164, 172, 173), (172, 175, 177, 176), (174, 173, 178, 179), (175, 174, 179, 177), (173, 172, 176, 178), (176, 177, 179, 178), (165, 180, 183, 169), (162, 181, 180, 165), (162, 168, 182, 181), (168, 169, 183, 182), (182, 183, 185, 184), (183, 180, 186, 185), (180, 181, 187, 186), (181, 182, 184, 187), (185, 186, 187, 184), (191, 190, 188, 189), (194, 195, 191, 189), (192, 193, 188, 190), (193, 194, 189, 188), (195, 192, 190, 191), (162, 165, 195, 194), (162, 194, 193, 226), (226, 193, 192, 225), (165, 225, 192, 195), (237, 227, 200, 197), (196, 199, 200, 227), (236, 198, 199, 196), (236, 237, 197, 198), (197, 200, 202, 201), (199, 198, 203, 204), (200, 199, 204, 202), (198, 197, 201, 203), (201, 202, 204, 203), (208, 207, 205, 206), (211, 212, 208, 206), (209, 210, 205, 207), (210, 211, 206, 205), (212, 209, 207, 208), (216, 215, 212, 211), (216, 211, 210, 214), (214, 210, 209, 213), (215, 213, 209, 212), (219, 218, 217, 220), (223, 222, 220, 217), (224, 223, 217, 218), (221, 224, 218, 219), (222, 221, 219, 220), (226, 225, 221, 222), (238, 226, 222, 223), (238, 223, 224, 239), (239, 224, 221, 225), (215, 228, 231, 227), (216, 229, 228, 215), (216, 196, 230, 229), (196, 227, 231, 230), (230, 231, 233, 232), (231, 228, 234, 233), (228, 229, 235, 234), (229, 230, 232, 235), (233, 234, 235, 232), (237, 240, 243, 239), (236, 241, 240, 237), (236, 238, 242, 241), (238, 239, 243, 242), (242, 243, 245, 244), (243, 240, 246, 245), (240, 241, 247, 246), (241, 242, 244, 247), (245, 246, 247, 244), (273, 251, 252, 249), (249, 252, 253, 250), (143, 248, 250, 253), (253, 252, 257, 261), (261, 257, 256, 255), (251, 143, 260, 259), (259, 260, 254, 258), (143, 253, 261, 260), (260, 261, 255, 254), (252, 251, 259, 257), (257, 259, 258, 256), (254, 255, 263, 262), (255, 256, 264, 263), (256, 258, 265, 264), (254, 262, 265, 258), (263, 264, 267, 266), (265, 262, 268, 269), (262, 263, 266, 268), (264, 265, 269, 267), (268, 266, 267, 269), (273, 270, 271, 145), (471, 272, 145, 271), (442, 276, 278, 448), (277, 273, 145, 279), (272, 275, 279, 145), (275, 274, 278, 279), (274, 444, 448, 278), (277, 279, 519, 280), (278, 276, 281, 282), (279, 278, 282, 519), (291, 302, 299, 285), (302, 303, 298, 299), (303, 297, 443, 298), (290, 304, 302, 291), (305, 296, 297, 303), (289, 306, 304, 290), (306, 307, 305, 304), (307, 295, 296, 305), (288, 308, 306, 289), (309, 294, 295, 307), (287, 310, 308, 288), (310, 311, 309, 308), (311, 293, 294, 309), (286, 313, 310, 287), (312, 292, 293, 311), (284, 301, 313, 286), (301, 300, 312, 313), (300, 283, 292, 312), (312, 311, 340, 339), (310, 313, 338, 337), (309, 307, 314, 315), (306, 308, 316, 317), (305, 303, 341, 318), (302, 304, 320, 319), (313, 312, 339, 338), (311, 310, 337, 340), (308, 309, 315, 316), (307, 306, 317, 314), (304, 305, 318, 320), (303, 302, 319, 341), (315, 322, 323, 316), (314, 321, 322, 315), (314, 317, 324, 321), (316, 323, 324, 317), (321, 324, 326, 325), (323, 322, 327, 328), (324, 323, 328, 326), (322, 321, 325, 327), (328, 327, 325, 326), (329, 330, 332, 331), (335, 336, 332, 330), (333, 334, 329, 331), (334, 335, 330, 329), (336, 333, 331, 332), (338, 334, 333, 337), (340, 337, 333, 336), (340, 336, 335, 339), (339, 335, 334, 338), (318, 343, 344, 320), (341, 342, 343, 318), (341, 319, 345, 342), (320, 344, 345, 319), (342, 345, 347, 346), (344, 343, 348, 349), (345, 344, 349, 347), (343, 342, 346, 348), (349, 348, 346, 347), (350, 376, 419, 351), (398, 397, 352, 353), (352, 354, 358, 356), (353, 357, 359, 355), (362, 363, 365, 364), (354, 366, 362, 358), (366, 367, 363, 362), (367, 355, 359, 363), (360, 352, 356, 364), (364, 365, 361, 360), (365, 357, 353, 361), (365, 363, 368, 369), (362, 364, 371, 370), (357, 365, 369, 372), (364, 356, 373, 371), (363, 359, 374, 368), (358, 362, 370, 375), (356, 358, 375, 373), (359, 357, 372, 374), (368, 374, 372, 369), (375, 370, 371, 373), (354, 376, 379, 377), (380, 350, 355, 378), (381, 382, 384, 383), (376, 385, 381, 379), (385, 386, 382, 381), (386, 350, 380, 382), (366, 354, 377, 383), (383, 384, 367, 366), (384, 378, 355, 367), (384, 382, 387, 388), (381, 383, 390, 389), (378, 384, 388, 391), (383, 377, 392, 390), (382, 380, 393, 387), (379, 381, 389, 394), (377, 379, 394, 392), (380, 378, 391, 393), (387, 393, 391, 388), (394, 389, 390, 392), (395, 397, 401, 399), (396, 400, 402, 398), (405, 406, 408, 407), (397, 409, 405, 401), (409, 410, 406, 405), (410, 398, 402, 406), (403, 395, 399, 407), (407, 408, 404, 403), (408, 400, 396, 404), (408, 406, 411, 412), (405, 407, 414, 413), (400, 408, 412, 415), (407, 399, 416, 414), (406, 402, 417, 411), (401, 405, 413, 418), (399, 401, 418, 416), (402, 400, 415, 417), (411, 417, 415, 412), (418, 413, 414, 416), (419, 420, 424, 422), (351, 423, 425, 421), (428, 429, 431, 430), (420, 432, 428, 424), (432, 433, 429, 428), (433, 421, 425, 429), (426, 419, 422, 430), (430, 431, 427, 426), (431, 423, 351, 427), (431, 429, 434, 435), (428, 430, 437, 436), (423, 431, 435, 438), (430, 422, 439, 437), (429, 425, 440, 434), (424, 428, 436, 441), (422, 424, 441, 439), (425, 423, 438, 440), (434, 440, 438, 435), (441, 436, 437, 439), (445, 395, 448, 444), (442, 448, 395, 396), (285, 447, 420, 446), (447, 443, 421, 420), (420, 419, 451, 446), (419, 452, 450, 451), (452, 397, 449, 450), (397, 395, 445, 449), (452, 419, 376, 354), (397, 452, 354, 352), (461, 456, 457, 460), (459, 453, 462, 458), (455, 454, 457, 456), (464, 458, 462, 463), (467, 453, 459, 285), (473, 455, 456, 470), (466, 454, 455, 473), (469, 458, 464, 284), (470, 456, 461, 444), (285, 459, 458, 469), (444, 461, 460, 468), (284, 464, 463, 465), (473, 284, 465, 466), (444, 468, 467, 285), (472, 285, 469), (284, 472, 469), (471, 473, 470), (444, 471, 470), (270, 474, 473, 471), (283, 284, 473, 474), (453, 467, 483, 475), (453, 475, 479, 462), (463, 480, 481, 465), (462, 479, 480, 463), (467, 468, 484, 483), (465, 481, 482, 466), (460, 478, 484, 468), (457, 477, 478, 460), (454, 476, 477, 457), (454, 466, 482, 476), (477, 476, 485, 486), (475, 483, 488, 487), (481, 480, 489, 490), (478, 477, 486, 491), (483, 484, 492, 488), (484, 478, 491, 492), (480, 479, 493, 489), (479, 475, 487, 493), (476, 482, 494, 485), (482, 481, 490, 494), (495, 486, 485, 494), (492, 491, 486, 495), (495, 494, 490, 496), (492, 495, 496, 488), (490, 489, 493, 496), (487, 488, 496, 493), (497, 502, 501, 499), (504, 498, 500, 503), (513, 515, 500, 498), (516, 514, 497, 499), (514, 510, 502, 497), (509, 513, 498, 504), (508, 516, 499, 501), (515, 507, 503, 500), (510, 508, 501, 502), (507, 509, 504, 503), (507, 515, 280, 511), (508, 507, 511, 512), (512, 519, 516, 508), (505, 517, 513, 509), (506, 505, 509, 510), (518, 506, 510, 514), (510, 509, 507, 508), (280, 515, 513, 517), (519, 518, 514, 516)])
me_cube_011.polygons.foreach_set('use_smooth', [0, 0, 0, 0, 0, 0, 0, 0, 0, 0, 0, 0, 0, 1, 1, 1, 1, 1, 1, 1, 1, 1, 1, 1, 1, 1, 1, 1, 1, 1, 1, 1, 1, 1, 1, 1, 1, 0, 0, 0, 0, 0, 0, 0, 0, 0, 0, 0, 0, 0, 0, 0, 0, 0, 0, 0, 0, 0, 0, 0, 0, 0, 0, 0, 0, 0, 0, 0, 0, 0, 0, 0, 0, 0, 0, 0, 0, 0, 0, 0, 0, 0, 0, 0, 0, 0, 0, 0, 0, 0, 0, 0, 0, 0, 0, 0, 0, 0, 0, 0, 0, 0, 0, 0, 0, 0, 0, 0, 1, 1, 1, 1, 1, 1, 1, 1, 1, 1, 1, 1, 0, 0, 0, 0, 0, 0, 0, 0, 0, 0, 0, 0, 0, 0, 0, 0, 0, 0, 0, 0, 0, 0, 0, 0, 0, 0, 0, 0, 0, 0, 0, 0, 0, 0, 0, 0, 0, 0, 0, 0, 0, 0, 0, 0, 0, 0, 0, 0, 0, 0, 0, 0, 0, 0, 0, 0, 0, 0, 0, 0, 0, 0, 0, 0, 0, 0, 0, 0, 0, 0, 0, 0, 0, 0, 0, 0, 0, 0, 0, 0, 0, 0, 0, 0, 0, 0, 0, 0, 0, 0, 0, 0, 0, 0, 0, 0, 0, 0, 0, 0, 0, 0, 0, 0, 0, 0, 0, 0, 0, 0, 0, 0, 0, 0, 0, 0, 0, 0, 0, 0, 0, 0, 0, 0, 0, 0, 0, 0, 0, 0, 0, 0, 0, 0, 0, 0, 0, 0, 0, 0, 0, 0, 0, 0, 0, 0, 0, 0, 0, 0, 0, 0, 0, 0, 0, 0, 0, 0, 0, 0, 0, 0, 0, 0, 0, 0, 0, 0, 0, 0, 0, 0, 0, 0, 0, 0, 0, 0, 0, 0, 0, 0, 0, 0, 0, 0, 0, 0, 0, 0, 0, 0, 0, 0, 0, 0, 0, 0, 0, 0, 0, 0, 0, 0, 0, 0, 0, 0, 0, 0, 0, 0, 0, 0, 0, 0, 0, 0, 0, 0, 0, 0, 0, 0, 0, 0, 0, 0, 0, 0, 0, 0, 0, 0, 0, 0, 0, 0, 0, 0, 0, 0, 0, 0, 0, 0, 0, 0, 0, 0, 0, 0, 0, 0, 0, 0, 0, 0, 0, 0, 0, 0, 0, 0, 0, 0, 0, 0, 0, 0, 0, 0, 0, 0, 0, 0, 0, 0, 0, 0, 0, 0, 0, 0, 0, 0, 0, 0, 0, 0, 0, 0, 0, 0, 0, 0, 0, 0, 0, 0, 0, 0, 0, 0, 0, 0, 0, 0, 0, 0, 0, 0, 0, 0, 0, 0, 0, 0, 0, 0, 0, 0, 0, 0, 0, 0, 0, 0, 0, 0, 0, 0, 0, 0])
_uv = me_cube_011.uv_layers.new(name='UVMap')
_uv.uv.foreach_set('vector', [0.0, 0.0, 1.0, 0.0, 1.0, 1.0, 0.0, 1.0, 1.0, 1.0, 0.0, 1.0, 0.0, 0.0, 1.0, 0.0, 1.0, 1.0, 0.0, 1.0, 0.0, 0.0, 1.0, 0.0, 0.0, 0.0, 1.0, 0.0, 1.0, 1.0, 0.0, 1.0, 0.0, 0.0, 1.0, 0.0, 1.0, 1.0, 0.0, 1.0, 0.0, 0.0, 1.0, 0.0, 1.0, 1.0, 0.0, 1.0, 0.0, 0.0, 1.0, 0.0, 1.0, 1.0, 0.0, 1.0, 0.0, 0.0, 1.0, 0.0, 1.0, 1.0, 0.0, 1.0, 0.0, 0.0, 1.0, 0.0, 1.0, 1.0, 0.0, 1.0, 0.0, 0.0, 1.0, 0.0, 1.0, 1.0, 0.0, 1.0, 0.0, 0.0, 1.0, 0.0, 1.0, 1.0, 0.0, 1.0, 0.0, 0.0, 1.0, 0.0, 1.0, 1.0, 0.0, 1.0, 0.0, 0.0, 1.0, 0.0, 1.0, 1.0, 0.0, 1.0, 0.0, 0.0, 1.0, 0.0, 1.0, 1.0, 0.0, 1.0, 0.0, 0.0, 1.0, 0.0, 1.0, 1.0, 0.0, 1.0, 0.0, 0.0, 1.0, 0.0, 1.0, 1.0, 0.0, 1.0, 0.0, 0.0, 1.0, 0.0, 1.0, 1.0, 0.0, 1.0, 0.0, 0.0, 1.0, 0.0, 1.0, 1.0, 0.0, 1.0, 0.0, 0.0, 1.0, 0.0, 1.0, 1.0, 0.0, 1.0, 0.0, 0.0, 1.0, 0.0, 1.0, 1.0, 0.0, 1.0, 0.0, 0.0, 1.0, 0.0, 1.0, 1.0, 0.0, 1.0, 0.0, 0.0, 1.0, 0.0, 1.0, 1.0, 0.0, 1.0, 0.0, 0.0, 1.0, 0.0, 1.0, 1.0, 0.0, 1.0, 0.0, 0.0, 1.0, 0.0, 1.0, 1.0, 0.0, 1.0, 0.0, 0.0, 1.0, 0.0, 1.0, 1.0, 0.0, 1.0, 0.0, 0.0, 1.0, 0.0, 1.0, 1.0, 0.0, 0.0, 1.0, 0.0, 1.0, 1.0, 0.0, 0.0, 1.0, 0.0, 1.0, 1.0, 0.0, 0.0, 1.0, 0.0, 1.0, 1.0, 0.0, 0.0, 1.0, 0.0, 1.0, 1.0, 0.0, 0.0, 1.0, 0.0, 1.0, 1.0, 0.0, 0.0, 1.0, 0.0, 1.0, 1.0, 0.0, 0.0, 1.0, 0.0, 1.0, 1.0, 0.0, 0.0, 1.0, 0.0, 1.0, 1.0, 0.0, 0.0, 1.0, 0.0, 1.0, 1.0, 0.0, 0.0, 1.0, 0.0, 1.0, 1.0, 0.0, 0.0, 1.0, 0.0, 1.0, 1.0, 0.0, 0.0, 0.0, 1.0, 1.0, 1.0, 1.0, 0.0, 0.0, 0.0, 1.0, 0.0, 1.0, 1.0, 0.0, 1.0, 0.0, 0.0, 1.0, 0.0, 1.0, 1.0, 0.0, 1.0, 0.0, 0.0, 1.0, 0.0, 1.0, 1.0, 0.0, 1.0, 0.0, 0.0, 1.0, 0.0, 1.0, 1.0, 0.0, 1.0, 0.0, 0.0, 1.0, 0.0, 1.0, 1.0, 0.0, 1.0, 0.0, 0.0, 1.0, 0.0, 1.0, 1.0, 0.0, 1.0, 0.0, 0.0, 1.0, 0.0, 1.0, 1.0, 0.0, 1.0, 0.0, 0.0, 1.0, 0.0, 1.0, 1.0, 0.0, 1.0, 0.0, 0.0, 1.0, 0.0, 1.0, 1.0, 0.0, 1.0, 0.0, 0.0, 1.0, 0.0, 1.0, 1.0, 0.0, 1.0, 0.0, 0.0, 1.0, 0.0, 1.0, 1.0, 0.0, 1.0, 0.0, 0.0, 1.0, 0.0, 1.0, 1.0, 0.0, 1.0, 0.0, 0.0, 1.0, 0.0, 1.0, 1.0, 0.0, 1.0, 0.0, 0.0, 1.0, 0.0, 1.0, 1.0, 0.0, 1.0, 0.0, 0.0, 1.0, 0.0, 1.0, 1.0, 0.0, 1.0, 0.0, 0.0, 1.0, 0.0, 1.0, 1.0, 0.0, 1.0, 0.0, 0.0, 1.0, 0.0, 1.0, 1.0, 0.0, 1.0, 0.0, 0.0, 1.0, 0.0, 1.0, 1.0, 0.0, 1.0, 0.0, 0.0, 1.0, 0.0, 1.0, 1.0, 0.0, 1.0, 0.0, 0.0, 1.0, 0.0, 1.0, 1.0, 0.0, 1.0, 0.0, 0.0, 1.0, 0.0, 1.0, 1.0, 0.0, 1.0, 0.0, 0.0, 1.0, 0.0, 1.0, 1.0, 0.0, 1.0, 0.0, 0.0, 1.0, 0.0, 1.0, 1.0, 0.0, 1.0, 0.0, 0.0, 1.0, 0.0, 1.0, 1.0, 0.0, 1.0, 0.0, 0.0, 1.0, 0.0, 1.0, 1.0, 0.0, 1.0, 0.0, 0.0, 1.0, 0.0, 1.0, 1.0, 0.0, 1.0, 0.0, 0.0, 1.0, 0.0, 1.0, 1.0, 0.0, 1.0, 0.0, 0.0, 1.0, 0.0, 1.0, 1.0, 0.0, 1.0, 0.0, 0.0, 1.0, 0.0, 1.0, 1.0, 0.0, 1.0, 0.0, 0.0, 1.0, 0.0, 1.0, 1.0, 0.0, 1.0, 0.0, 0.0, 1.0, 0.0, 1.0, 1.0, 0.0, 1.0, 0.0, 0.0, 1.0, 0.0, 1.0, 1.0, 0.0, 1.0, 0.0, 0.0, 1.0, 0.0, 1.0, 1.0, 0.0, 1.0, 0.0, 0.0, 1.0, 0.0, 1.0, 1.0, 0.0, 1.0, 0.0, 0.0, 1.0, 0.0, 1.0, 1.0, 0.0, 1.0, 0.0, 0.0, 1.0, 0.0, 1.0, 1.0, 0.0, 1.0, 0.0, 0.0, 1.0, 0.0, 1.0, 1.0, 0.0, 1.0, 0.0, 0.0, 1.0, 0.0, 1.0, 1.0, 0.0, 1.0, 0.0, 0.0, 1.0, 0.0, 1.0, 1.0, 0.0, 1.0, 0.0, 0.0, 1.0, 0.0, 1.0, 1.0, 0.0, 1.0, 0.0, 0.0, 1.0, 0.0, 1.0, 1.0, 0.0, 1.0, 0.0, 0.0, 1.0, 0.0, 1.0, 1.0, 0.0, 1.0, 0.0, 0.0, 1.0, 0.0, 1.0, 1.0, 0.0, 1.0, 0.0, 0.0, 1.0, 0.0, 1.0, 1.0, 0.0, 1.0, 0.0, 0.0, 1.0, 0.0, 1.0, 1.0, 0.0, 1.0, 0.0, 0.0, 1.0, 0.0, 1.0, 1.0, 0.0, 1.0, 0.0, 0.0, 1.0, 0.0, 1.0, 1.0, 0.0, 1.0, 0.0, 0.0, 1.0, 0.0, 1.0, 1.0, 0.0, 1.0, 1.0, 1.0, 0.0, 1.0, 0.0, 0.0, 1.0, 0.0, 0.0, 0.0, 1.0, 0.0, 1.0, 1.0, 0.0, 1.0, 1.0, 1.0, 0.0, 1.0, 0.0, 0.0, 1.0, 0.0, 0.0, 0.0, 1.0, 0.0, 1.0, 1.0, 0.0, 1.0, 0.0, 0.0, 1.0, 0.0, 1.0, 1.0, 0.0, 1.0, 0.0, 0.0, 1.0, 0.0, 1.0, 1.0, 0.0, 1.0, 0.0, 0.0, 1.0, 0.0, 1.0, 1.0, 0.0, 1.0, 0.0, 0.0, 1.0, 0.0, 1.0, 1.0, 0.0, 1.0, 0.0, 0.0, 1.0, 0.0, 1.0, 1.0, 0.0, 1.0, 0.0, 0.0, 1.0, 0.0, 1.0, 1.0, 0.0, 1.0, 0.0, 0.0, 1.0, 0.0, 1.0, 1.0, 0.0, 1.0, 0.0, 0.0, 1.0, 0.0, 1.0, 1.0, 0.0, 1.0, 0.0, 0.0, 1.0, 0.0, 1.0, 1.0, 0.0, 1.0, 0.0, 0.0, 1.0, 0.0, 1.0, 1.0, 0.0, 1.0, 0.0, 0.0, 1.0, 0.0, 1.0, 1.0, 0.0, 1.0, 0.0, 0.0, 1.0, 0.0, 1.0, 1.0, 0.0, 1.0, 0.0, 0.0, 1.0, 0.0, 1.0, 1.0, 0.0, 1.0, 0.0, 0.0, 1.0, 0.0, 1.0, 1.0, 0.0, 1.0, 0.0, 0.0, 1.0, 0.0, 1.0, 1.0, 0.0, 1.0, 0.0, 0.0, 1.0, 0.0, 1.0, 1.0, 0.0, 1.0, 0.0, 0.0, 1.0, 0.0, 1.0, 1.0, 0.0, 1.0, 0.0, 0.0, 1.0, 0.0, 1.0, 1.0, 0.0, 1.0, 0.0, 0.0, 1.0, 0.0, 1.0, 1.0, 0.0, 1.0, 0.0, 0.0, 1.0, 0.0, 1.0, 1.0, 0.0, 1.0, 0.0, 0.0, 1.0, 0.0, 1.0, 1.0, 0.0, 1.0, 0.0, 0.0, 1.0, 0.0, 1.0, 1.0, 0.0, 1.0, 0.0, 0.0, 1.0, 0.0, 1.0, 1.0, 0.0, 1.0, 0.0, 0.0, 1.0, 0.0, 1.0, 1.0, 0.0, 1.0, 0.0, 0.0, 1.0, 0.0, 1.0, 1.0, 0.0, 1.0, 0.0, 0.0, 1.0, 0.0, 1.0, 1.0, 0.0, 1.0, 0.0, 0.0, 1.0, 0.0, 1.0, 1.0, 0.0, 1.0, 0.0, 0.0, 1.0, 0.0, 1.0, 1.0, 0.0, 1.0, 0.0, 0.0, 1.0, 0.0, 1.0, 1.0, 0.0, 1.0, 0.0, 0.0, 1.0, 0.0, 1.0, 1.0, 0.0, 1.0, 0.1722, 0.8499, 0.0, 0.8499, 9.492e-08, 0.7655, 0.1722, 0.7655, 0.5165, 0.8499, 0.3444, 0.8499, 0.3444, 0.7655, 0.5165, 0.7655, 2.088e-07, 0.6811, 0.1722, 0.6811, 0.1722, 0.7655, 9.492e-08, 0.7655, 0.3444, 0.6811, 0.5165, 0.6811, 0.5165, 0.7655, 0.3444, 0.7655, 0.2296, 0.7655, 0.2583, 0.7655, 0.2583, 0.8499, 0.2296, 0.8499, 0.2583, 0.7655, 0.287, 0.7655, 0.287, 0.8499, 0.2583, 0.8499, 0.2583, 0.6811, 0.287, 0.6811, 0.287, 0.7655, 0.2583, 0.7655, 0.2296, 0.6811, 0.2583, 0.6811, 0.2583, 0.7655, 0.2296, 0.7655, 0.3157, 0.6811, 0.3444, 0.6811, 0.3444, 0.7655, 0.3157, 0.7655, 0.1722, 0.6811, 0.2009, 0.6811, 0.2009, 0.7655, 0.1722, 0.7655, 0.2152, 0.7655, 0.2296, 0.7655, 0.2296, 0.8499, 0.2152, 0.8499, 0.2009, 0.6811, 0.2152, 0.6811, 0.2152, 0.7655, 0.2009, 0.7655, 0.1722, 0.7655, 0.1865, 0.7655, 0.1865, 0.8499, 0.1722, 0.8499, 0.1865, 0.7655, 0.2009, 0.7655, 0.2009, 0.8499, 0.1865, 0.8499, 0.1722, 0.6811, 0.1865, 0.6811, 0.1865, 0.7655, 0.1722, 0.7655, 0.1865, 0.6811, 0.2009, 0.6811, 0.2009, 0.7655, 0.1865, 0.7655, 0.33, 0.7655, 0.3444, 0.7655, 0.3444, 0.8499, 0.33, 0.8499, 0.3157, 0.6811, 0.33, 0.6811, 0.33, 0.7655, 0.3157, 0.7655, 0.287, 0.7655, 0.3013, 0.7655, 0.3013, 0.8499, 0.287, 0.8499, 0.3013, 0.7655, 0.3157, 0.7655, 0.3157, 0.8499, 0.3013, 0.8499, 0.287, 0.6811, 0.3013, 0.6811, 0.3013, 0.7655, 0.287, 0.7655, 0.3013, 0.6811, 0.3157, 0.6811, 0.3157, 0.7655, 0.3013, 0.7655, 0.0, 0.0, 1.0, 0.0, 1.0, 1.0, 0.0, 1.0, 0.0, 0.0, 0.0, 1.0, 1.0, 1.0, 1.0, 0.0, 0.0, 0.0, 0.0, 1.0, 1.0, 1.0, 1.0, 0.0, 0.0, 0.0, 1.0, 0.0, 1.0, 1.0, 0.0, 1.0, 0.0, 0.0, 1.0, 0.0, 1.0, 1.0, 0.0, 1.0, 0.0, 0.0, 1.0, 0.0, 1.0, 1.0, 0.0, 1.0, 0.0, 0.0, 1.0, 0.0, 1.0, 1.0, 0.0, 1.0, 0.0, 0.0, 1.0, 0.0, 1.0, 1.0, 0.0, 1.0, 0.0, 0.0, 1.0, 0.0, 1.0, 1.0, 0.0, 1.0, 0.0, 0.0, 0.0, 1.0, 1.0, 1.0, 1.0, 0.0, 0.0, 0.0, 0.0, 1.0, 1.0, 1.0, 1.0, 0.0, 0.0, 0.0, 1.0, 0.0, 1.0, 1.0, 0.0, 1.0, 0.0, 0.0, 1.0, 0.0, 1.0, 1.0, 0.0, 1.0, 0.0, 0.0, 1.0, 0.0, 1.0, 1.0, 0.0, 1.0, 0.0, 0.0, 1.0, 0.0, 1.0, 1.0, 0.0, 1.0, 0.0, 0.0, 1.0, 0.0, 1.0, 1.0, 0.0, 1.0, 0.0, 0.0, 1.0, 0.0, 1.0, 1.0, 0.0, 1.0, 0.0, 0.0, 1.0, 0.0, 1.0, 1.0, 0.0, 1.0, 0.0, 0.0, 1.0, 0.0, 1.0, 1.0, 0.0, 1.0, 0.0, 0.0, 1.0, 0.0, 1.0, 1.0, 0.0, 1.0, 0.0, 0.0, 1.0, 0.0, 1.0, 1.0, 0.0, 1.0, 0.0, 0.0, 1.0, 0.0, 1.0, 1.0, 0.0, 1.0, 0.0, 0.0, 1.0, 0.0, 1.0, 1.0, 0.0, 1.0, 0.0, 0.0, 1.0, 0.0, 1.0, 1.0, 0.0, 1.0, 0.0, 0.0, 0.0, 1.0, 1.0, 1.0, 1.0, 0.0, 0.0, 0.0, 0.0, 1.0, 1.0, 1.0, 1.0, 0.0, 0.0, 0.0, 1.0, 0.0, 1.0, 1.0, 0.0, 1.0, 0.0, 0.0, 1.0, 0.0, 1.0, 1.0, 0.0, 1.0, 0.0, 0.0, 0.0, 1.0, 1.0, 1.0, 1.0, 0.0, 0.0, 0.0, 0.0, 1.0, 1.0, 1.0, 1.0, 0.0, 0.0, 0.0, 1.0, 0.0, 1.0, 1.0, 0.0, 1.0, 0.0, 0.0, 1.0, 0.0, 1.0, 1.0, 0.0, 1.0, 0.0, 0.0, 1.0, 0.0, 1.0, 1.0, 0.0, 1.0, 0.0, 0.0, 1.0, 0.0, 1.0, 1.0, 0.0, 1.0, 0.0, 0.0, 1.0, 0.0, 1.0, 1.0, 0.0, 1.0, 0.0, 0.0, 1.0, 0.0, 1.0, 1.0, 0.0, 1.0, 0.0, 0.0, 1.0, 0.0, 1.0, 1.0, 0.0, 1.0, 0.0, 0.0, 1.0, 0.0, 1.0, 1.0, 0.0, 1.0, 0.0, 0.0, 1.0, 0.0, 1.0, 1.0, 0.0, 1.0, 0.0, 0.0, 1.0, 0.0, 1.0, 1.0, 0.0, 1.0, 0.0, 0.0, 1.0, 0.0, 1.0, 1.0, 0.0, 1.0, 0.0, 0.0, 1.0, 0.0, 1.0, 1.0, 0.0, 1.0, 0.0, 0.0, 0.0, 1.0, 1.0, 1.0, 1.0, 0.0, 0.0, 0.0, 0.0, 1.0, 1.0, 1.0, 1.0, 0.0, 0.0, 0.0, 1.0, 0.0, 1.0, 1.0, 0.0, 1.0, 0.0, 0.0, 1.0, 0.0, 1.0, 1.0, 0.0, 1.0, 0.0, 0.0, 1.0, 0.0, 1.0, 1.0, 0.0, 1.0, 0.0, 0.0, 1.0, 0.0, 1.0, 1.0, 0.0, 1.0, 0.0, 0.0, 1.0, 0.0, 1.0, 1.0, 0.0, 1.0, 0.0, 0.0, 1.0, 0.0, 1.0, 1.0, 0.0, 1.0, 0.0, 0.0, 1.0, 0.0, 1.0, 1.0, 0.0, 1.0, 0.0, 0.0, 1.0, 0.0, 1.0, 1.0, 0.0, 1.0, 0.0, 0.0, 0.0, 1.0, 1.0, 1.0, 1.0, 0.0, 0.0, 0.0, 0.0, 1.0, 1.0, 1.0, 1.0, 0.0, 0.0, 0.0, 0.0, 1.0, 1.0, 1.0, 1.0, 0.0, 0.0, 0.0, 0.0, 1.0, 1.0, 1.0, 1.0, 0.0, 0.0, 0.0, 1.0, 0.0, 1.0, 1.0, 0.0, 1.0, 0.0, 0.0, 1.0, 0.0, 1.0, 1.0, 0.0, 1.0, 0.0, 0.0, 1.0, 0.0, 1.0, 1.0, 0.0, 1.0, 0.0, 0.0, 1.0, 0.0, 1.0, 1.0, 0.0, 1.0, 0.0, 0.0, 1.0, 0.0, 1.0, 1.0, 0.0, 1.0, 0.0, 0.0, 1.0, 0.0, 1.0, 1.0, 0.0, 1.0, 0.0, 0.0, 1.0, 0.0, 1.0, 1.0, 0.0, 1.0, 0.0, 0.0, 0.0, 1.0, 1.0, 1.0, 1.0, 0.0, 0.0, 0.0, 0.0, 1.0, 1.0, 1.0, 1.0, 0.0, 0.0, 0.0, 1.0, 0.0, 1.0, 1.0, 0.0, 1.0, 0.0, 0.0, 1.0, 0.0, 1.0, 1.0, 0.0, 1.0, 0.0, 0.0, 1.0, 0.0, 1.0, 1.0, 0.0, 1.0, 0.0, 0.0, 1.0, 0.0, 1.0, 1.0, 0.0, 1.0, 0.0, 0.0, 1.0, 0.0, 1.0, 1.0, 0.0, 1.0, 0.0, 0.0, 1.0, 0.0, 1.0, 1.0, 0.0, 1.0, 0.0, 0.0, 1.0, 0.0, 1.0, 1.0, 0.0, 1.0, 1.0, 0.0, 1.0, 0.1688, 0.6816, 0.129, 0.6816, 2.326e-07, 0.0, 0.9789, 1.329e-07, 0.8499, 0.5165, 0.8499, 0.5165, 0.9789, 0.8349, 0.6811, 0.8349, 0.8499, 0.5165, 0.8499, 0.5165, 0.7209, 0.6816, 0.4453, 0.3399, 0.6811, 0.2565, 0.6548, 0.6594, 0.3857, 0.6594, 0.3857, 0.2565, 0.6548, 0.2274, 0.599, 0.6303, 0.3299, 0.0, 0.2368, 0.3438, 0.0, 0.4295, 0.01712, 0.02662, 0.2862, 0.02662, 0.2862, 0.4295, 0.01712, 0.4586, 0.07288, 0.0557, 0.342, 0.5337, 0.04308, 0.6816, 0.2582, 0.6657, 0.3109, 0.494, 0.05385, 0.494, 0.05385, 0.6657, 0.3109, 0.6303, 0.3299, 0.4586, 0.07288, 0.1583, 0.6319, 0.009578, 0.4151, 0.0203, 0.361, 0.192, 0.6181, 0.192, 0.6181, 0.0203, 0.361, 0.0557, 0.342, 0.2274, 0.599, 0.0, 0.0, 1.0, 0.0, 1.0, 1.0, 0.0, 1.0, 0.0, 0.0, 1.0, 0.0, 1.0, 1.0, 0.0, 1.0, 0.0, 0.0, 1.0, 0.0, 1.0, 1.0, 0.0, 1.0, 0.0, 0.0, 0.0, 1.0, 1.0, 1.0, 1.0, 0.0, 0.0, 0.0, 1.0, 0.0, 1.0, 1.0, 0.0, 1.0, 0.0, 0.0, 1.0, 0.0, 1.0, 1.0, 0.0, 1.0, 0.0, 0.0, 1.0, 0.0, 1.0, 1.0, 0.0, 1.0, 0.0, 0.0, 1.0, 0.0, 1.0, 1.0, 0.0, 1.0, 0.0, 0.0, 1.0, 0.0, 1.0, 1.0, 0.0, 1.0, 0.0, 0.0, 1.0, 0.0, 1.0, 1.0, 0.0, 1.0, 0.0, 0.0, 1.0, 0.0, 1.0, 1.0, 0.0, 1.0, 0.0, 0.0, 1.0, 0.0, 1.0, 1.0, 0.0, 1.0, 0.0, 0.0, 1.0, 0.0, 1.0, 1.0, 0.0, 1.0, 0.0, 0.0, 1.0, 0.0, 1.0, 1.0, 0.0, 1.0, 0.0, 0.0, 1.0, 0.0, 1.0, 1.0, 0.0, 1.0, 0.0, 0.0, 1.0, 0.0, 1.0, 1.0, 0.0, 1.0, 0.0, 0.0, 1.0, 0.0, 1.0, 1.0, 0.0, 1.0, 0.0, 0.0, 1.0, 0.0, 1.0, 1.0, 0.0, 1.0, 0.0, 0.0, 1.0, 0.0, 1.0, 1.0, 0.0, 1.0, 0.0, 0.0, 1.0, 0.0, 1.0, 1.0, 0.0, 1.0, 0.0, 0.0, 1.0, 0.0, 1.0, 1.0, 0.0, 1.0, 0.0, 0.0, 1.0, 0.0, 1.0, 1.0, 0.0, 1.0, 0.0, 0.0, 1.0, 0.0, 1.0, 1.0, 0.0, 1.0, 0.0, 0.0, 1.0, 0.0, 1.0, 1.0, 0.0, 1.0, 0.0, 0.0, 1.0, 0.0, 1.0, 1.0, 0.0, 1.0, 0.0, 0.0, 1.0, 0.0, 1.0, 1.0, 0.0, 1.0, 0.0, 0.0, 1.0, 0.0, 1.0, 1.0, 0.0, 1.0, 0.0, 0.0, 1.0, 0.0, 1.0, 1.0, 0.0, 1.0, 0.0, 0.0, 1.0, 0.0, 1.0, 1.0, 0.0, 1.0, 0.0, 0.0, 1.0, 0.0, 1.0, 1.0, 0.0, 1.0, 0.0, 0.0, 1.0, 0.0, 1.0, 1.0, 0.0, 1.0, 0.0, 0.0, 1.0, 0.0, 1.0, 1.0, 0.0, 1.0, 0.0, 0.0, 1.0, 0.0, 1.0, 1.0, 0.0, 1.0, 0.0, 0.0, 1.0, 0.0, 1.0, 1.0, 0.0, 1.0, 0.0, 0.0, 1.0, 0.0, 1.0, 1.0, 0.0, 1.0, 0.0, 0.0, 1.0, 0.0, 1.0, 1.0, 0.0, 1.0, 0.0, 0.0, 1.0, 0.0, 1.0, 1.0, 0.0, 1.0, 0.0, 0.0, 1.0, 0.0, 1.0, 1.0, 0.0, 1.0, 0.0, 0.0, 1.0, 0.0, 1.0, 1.0, 0.0, 1.0, 0.0, 0.0, 1.0, 0.0, 1.0, 1.0, 0.0, 1.0, 0.0, 0.0, 1.0, 0.0, 1.0, 1.0, 0.0, 1.0, 0.0, 0.0, 1.0, 0.0, 1.0, 1.0, 0.0, 1.0, 0.0, 0.0, 1.0, 0.0, 1.0, 1.0, 0.0, 1.0, 0.0, 0.0, 1.0, 0.0, 1.0, 1.0, 0.0, 1.0, 0.0, 0.0, 1.0, 0.0, 1.0, 1.0, 0.0, 1.0, 0.0, 0.0, 1.0, 0.0, 1.0, 1.0, 0.0, 1.0, 0.0, 0.0, 1.0, 0.0, 1.0, 1.0, 0.0, 1.0, 0.0, 0.0, 1.0, 0.0, 1.0, 1.0, 0.0, 1.0, 0.0, 0.0, 1.0, 0.0, 1.0, 1.0, 0.0, 1.0, 0.0, 0.0, 1.0, 0.0, 1.0, 1.0, 0.0, 1.0, 0.0, 0.0, 1.0, 0.0, 1.0, 1.0, 0.0, 1.0, 0.0, 0.0, 1.0, 0.0, 1.0, 1.0, 0.0, 1.0, 0.0, 0.0, 1.0, 0.0, 1.0, 1.0, 0.0, 1.0, 0.0, 0.0, 1.0, 0.0, 1.0, 1.0, 0.0, 1.0, 0.0, 0.0, 1.0, 0.0, 1.0, 1.0, 0.0, 1.0, 0.0, 0.0, 1.0, 0.0, 1.0, 1.0, 0.0, 1.0, 0.0, 0.0, 1.0, 0.0, 1.0, 1.0, 0.0, 1.0, 0.0, 0.0, 1.0, 0.0, 1.0, 1.0, 0.0, 1.0, 0.0, 0.0, 1.0, 0.0, 1.0, 1.0, 0.0, 1.0, 0.0, 0.0, 1.0, 0.0, 1.0, 1.0, 0.0, 1.0, 0.0, 0.0, 1.0, 0.0, 1.0, 1.0, 0.0, 1.0, 0.0, 0.0, 1.0, 0.0, 1.0, 1.0, 0.0, 1.0, 0.0, 0.0, 1.0, 0.0, 1.0, 1.0, 0.0, 1.0, 0.0, 0.0, 1.0, 0.0, 1.0, 1.0, 0.0, 1.0, 0.0, 0.0, 1.0, 0.0, 1.0, 1.0, 0.0, 1.0, 0.0, 0.0, 1.0, 0.0, 1.0, 1.0, 0.0, 1.0, 0.0, 0.0, 1.0, 0.0, 1.0, 1.0, 0.0, 1.0, 0.0, 0.0, 1.0, 0.0, 1.0, 1.0, 0.0, 1.0, 0.0, 0.0, 1.0, 0.0, 1.0, 1.0, 0.0, 1.0, 0.0, 0.0, 1.0, 0.0, 1.0, 1.0, 0.0, 1.0, 0.0, 0.0, 1.0, 0.0, 1.0, 1.0, 0.0, 1.0, 0.0, 0.0, 1.0, 0.0, 1.0, 1.0, 0.0, 1.0, 0.0, 0.0, 1.0, 0.0, 1.0, 1.0, 0.0, 1.0, 0.0, 0.0, 1.0, 0.0, 1.0, 1.0, 0.0, 1.0, 0.0, 0.0, 1.0, 0.0, 1.0, 1.0, 0.0, 1.0, 0.0, 0.0, 1.0, 0.0, 1.0, 1.0, 0.0, 1.0, 0.0, 0.0, 1.0, 0.0, 1.0, 1.0, 0.0, 1.0, 0.0, 0.0, 1.0, 0.0, 1.0, 1.0, 0.0, 1.0, 0.0, 0.0, 1.0, 0.0, 1.0, 1.0, 0.0, 1.0, 0.0, 0.0, 1.0, 0.0, 1.0, 1.0, 0.0, 1.0, 0.0, 0.0, 1.0, 0.0, 1.0, 1.0, 0.0, 1.0, 0.0, 0.0, 1.0, 0.0, 1.0, 1.0, 0.0, 1.0, 0.0, 0.0, 1.0, 0.0, 1.0, 1.0, 0.0, 1.0, 0.0, 0.0, 1.0, 0.0, 1.0, 1.0, 0.0, 1.0, 0.0, 0.0, 1.0, 0.0, 1.0, 1.0, 0.0, 1.0, 0.0, 0.0, 1.0, 0.0, 1.0, 1.0, 0.0, 1.0, 0.0, 0.0, 1.0, 0.0, 1.0, 1.0, 0.0, 1.0, 0.0, 0.0, 1.0, 0.0, 1.0, 1.0, 0.0, 1.0, 0.0, 0.0, 1.0, 0.0, 1.0, 1.0, 0.0, 1.0, 0.0, 0.0, 1.0, 0.0, 1.0, 1.0, 0.0, 1.0, 0.0, 0.0, 1.0, 0.0, 1.0, 1.0, 0.0, 1.0, 0.0, 0.0, 1.0, 0.0, 1.0, 1.0, 0.0, 1.0, 0.0, 0.0, 1.0, 0.0, 1.0, 1.0, 0.0, 1.0, 0.0, 0.0, 1.0, 0.0, 1.0, 1.0, 0.0, 1.0, 0.0, 0.0, 1.0, 0.0, 1.0, 1.0, 0.0, 1.0, 0.0, 0.0, 1.0, 0.0, 1.0, 1.0, 0.0, 1.0, 0.0, 0.0, 1.0, 0.0, 1.0, 1.0, 0.0, 1.0, 0.0, 0.0, 1.0, 0.0, 1.0, 1.0, 0.0, 1.0, 0.0, 0.0, 1.0, 0.0, 1.0, 1.0, 0.0, 1.0, 0.0, 0.0, 1.0, 0.0, 1.0, 1.0, 0.0, 1.0, 0.0, 0.0, 1.0, 0.0, 1.0, 1.0, 0.0, 1.0, 0.0, 0.0, 1.0, 0.0, 1.0, 1.0, 0.0, 1.0, 0.0, 0.0, 1.0, 0.0, 1.0, 1.0, 0.0, 1.0, 0.0, 0.0, 1.0, 0.0, 1.0, 1.0, 0.0, 1.0, 0.0, 0.0, 1.0, 0.0, 1.0, 1.0, 0.0, 1.0, 0.0, 0.0, 1.0, 0.0, 1.0, 1.0, 0.0, 1.0, 0.0, 0.0, 1.0, 0.0, 1.0, 1.0, 0.0, 1.0, 0.0, 0.0, 1.0, 0.0, 1.0, 1.0, 0.0, 1.0, 0.0, 0.0, 1.0, 0.0, 1.0, 1.0, 0.0, 1.0, 0.0, 0.0, 1.0, 0.0, 1.0, 1.0, 0.0, 1.0, 0.0, 0.0, 1.0, 0.0, 1.0, 1.0, 0.0, 1.0, 0.0, 0.0, 1.0, 0.0, 1.0, 1.0, 0.0, 1.0, 0.0, 0.0, 1.0, 0.0, 1.0, 1.0, 0.0, 1.0, 0.0, 0.0, 1.0, 0.0, 1.0, 1.0, 0.0, 1.0, 0.0, 0.0, 1.0, 0.0, 1.0, 1.0, 0.0, 1.0, 0.0, 0.0, 1.0, 0.0, 1.0, 1.0, 0.0, 1.0, 0.0, 0.0, 1.0, 0.0, 1.0, 1.0, 0.0, 1.0, 0.0, 0.0, 1.0, 0.0, 1.0, 1.0, 0.0, 1.0, 0.0, 0.0, 1.0, 0.0, 1.0, 1.0, 0.0, 1.0, 0.0, 0.0, 1.0, 0.0, 1.0, 1.0, 0.0, 1.0, 0.0, 0.0, 1.0, 0.0, 1.0, 1.0, 0.0, 1.0, 0.0, 0.0, 1.0, 0.0, 1.0, 1.0, 0.0, 1.0, 0.0, 0.0, 1.0, 0.0, 1.0, 1.0, 0.0, 1.0, 0.0, 0.0, 1.0, 0.0, 1.0, 1.0, 0.0, 1.0, 0.0, 0.0, 1.0, 0.0, 1.0, 1.0, 0.0, 1.0, 0.0, 0.0, 1.0, 0.0, 1.0, 1.0, 0.0, 1.0, 0.0, 0.0, 1.0, 0.0, 1.0, 1.0, 0.0, 1.0, 0.0, 0.0, 1.0, 0.0, 1.0, 1.0, 0.0, 1.0, 0.0, 0.0, 1.0, 0.0, 1.0, 1.0, 0.0, 1.0, 0.0, 0.0, 1.0, 0.0, 1.0, 1.0, 0.0, 1.0, 0.0, 0.0, 1.0, 0.0, 1.0, 1.0, 0.0, 1.0, 0.0, 0.0, 1.0, 0.0, 1.0, 1.0, 0.0, 1.0, 0.0, 0.0, 1.0, 0.0, 1.0, 1.0, 0.0, 1.0, 0.0, 0.0, 1.0, 0.0, 1.0, 1.0, 0.0, 1.0, 0.0, 0.0, 1.0, 0.0, 1.0, 1.0, 0.0, 1.0, 0.0, 0.0, 1.0, 0.0, 1.0, 1.0, 0.0, 1.0, 0.0, 0.0, 1.0, 0.0, 1.0, 1.0, 0.0, 1.0, 0.0, 0.0, 1.0, 0.0, 1.0, 1.0, 0.0, 1.0, 0.0, 0.0, 1.0, 0.0, 1.0, 1.0, 0.0, 1.0, 0.0, 0.0, 1.0, 0.0, 1.0, 1.0, 0.0, 1.0, 0.0, 0.0, 1.0, 0.0, 1.0, 1.0, 0.0, 1.0, 0.0, 0.0, 1.0, 0.0, 1.0, 1.0, 0.0, 1.0, 0.0, 0.0, 1.0, 0.0, 1.0, 1.0, 0.0, 1.0, 0.0, 0.0, 1.0, 0.0, 1.0, 1.0, 0.0, 1.0, 0.0, 0.0, 1.0, 0.0, 1.0, 1.0, 0.0, 1.0, 0.0, 0.0, 1.0, 0.0, 1.0, 1.0, 0.0, 1.0, 0.0, 0.0, 1.0, 0.0, 1.0, 1.0, 0.0, 1.0, 0.0, 0.0, 1.0, 0.0, 1.0, 1.0, 0.0, 1.0, 0.0, 0.0, 1.0, 0.0, 1.0, 1.0, 0.0, 1.0, 0.0, 0.0, 1.0, 0.0, 1.0, 1.0, 0.0, 1.0, 0.0, 0.0, 1.0, 0.0, 1.0, 1.0, 0.0, 1.0, 0.0, 0.0, 1.0, 0.0, 1.0, 1.0, 0.0, 1.0, 0.0, 0.0, 1.0, 0.0, 1.0, 1.0, 0.0, 1.0, 0.0, 0.0, 1.0, 0.0, 1.0, 1.0, 0.0, 1.0, 0.0, 0.0, 1.0, 0.0, 1.0, 1.0, 0.0, 1.0, 0.0, 0.0, 1.0, 0.0, 1.0, 1.0, 0.0, 1.0, 0.0, 0.0, 1.0, 0.0, 1.0, 1.0, 0.0, 1.0, 0.0, 0.0, 1.0, 0.0, 1.0, 1.0, 0.0, 1.0, 0.0, 0.0, 1.0, 0.0, 1.0, 1.0, 0.0, 1.0, 0.0, 0.0, 1.0, 0.0, 1.0, 1.0, 0.0, 1.0, 0.0, 0.0, 1.0, 0.0, 1.0, 1.0, 0.0, 1.0, 0.0, 0.0, 1.0, 0.0, 1.0, 1.0, 0.0, 1.0, 0.0, 0.0, 1.0, 0.0, 1.0, 1.0, 0.0, 1.0, 0.0, 0.0, 1.0, 0.0, 1.0, 1.0, 0.0, 1.0, 0.0, 0.0, 1.0, 0.0, 1.0, 1.0, 0.0, 1.0, 0.0, 0.0, 1.0, 0.0, 1.0, 1.0, 0.0, 1.0, 0.0, 0.0, 1.0, 0.0, 1.0, 1.0, 0.0, 1.0, 0.0, 0.0, 1.0, 0.0, 1.0, 1.0, 0.0, 1.0, 0.0, 0.0, 1.0, 0.0, 1.0, 1.0, 0.0, 1.0, 0.0, 0.0, 1.0, 0.0, 1.0, 1.0, 0.0, 1.0, 0.0, 0.0, 1.0, 0.0, 1.0, 1.0, 0.0, 1.0, 0.0, 0.0, 1.0, 0.0, 1.0, 1.0, 0.0, 1.0, 0.0, 0.0, 1.0, 0.0, 1.0, 1.0, 0.0, 1.0, 0.0, 0.0, 1.0, 0.0, 1.0, 1.0, 0.0, 1.0, 0.0, 0.0, 1.0, 0.0, 1.0, 1.0, 0.0, 1.0, 0.0, 0.0, 1.0, 0.0, 1.0, 1.0, 0.0, 1.0, 0.0, 0.0, 1.0, 0.0, 1.0, 1.0, 0.0, 1.0, 0.0, 0.0, 1.0, 0.0, 1.0, 1.0, 0.0, 1.0, 0.0, 0.0, 1.0, 0.0, 1.0, 1.0, 0.0, 0.0, 1.0, 0.0, 1.0, 1.0, 0.0, 0.0, 1.0, 0.0, 1.0, 1.0, 0.0, 0.0, 1.0, 0.0, 1.0, 1.0, 0.0, 0.0, 1.0, 0.0, 1.0, 1.0, 0.0, 1.0, 0.0, 0.0, 1.0, 0.0, 1.0, 1.0, 0.0, 1.0, 0.0, 0.0, 1.0, 0.0, 1.0, 1.0, 0.0, 1.0, 0.0, 0.0, 1.0, 0.0, 1.0, 1.0, 0.0, 1.0, 0.0, 0.0, 1.0, 0.0, 1.0, 1.0, 0.0, 1.0, 0.0, 0.0, 1.0, 0.0, 1.0, 1.0, 0.0, 1.0, 0.0, 0.0, 1.0, 0.0, 1.0, 1.0, 0.0, 1.0, 0.0, 0.0, 1.0, 0.0, 1.0, 1.0, 0.0, 1.0, 0.0, 0.0, 1.0, 0.0, 1.0, 1.0, 0.0, 1.0, 0.0, 0.0, 1.0, 0.0, 1.0, 1.0, 0.0, 1.0, 0.0, 0.0, 1.0, 0.0, 1.0, 1.0, 0.0, 1.0, 0.0, 0.0, 1.0, 0.0, 1.0, 1.0, 0.0, 1.0, 0.0, 0.0, 1.0, 0.0, 1.0, 1.0, 0.0, 1.0, 0.0, 0.0, 1.0, 0.0, 1.0, 1.0, 0.0, 1.0, 0.0, 0.0, 1.0, 0.0, 1.0, 1.0, 0.0, 1.0, 0.0, 0.0, 1.0, 0.0, 1.0, 1.0, 0.0, 1.0, 0.0, 0.0, 1.0, 0.0, 1.0, 1.0, 0.0, 1.0, 0.0, 0.0, 1.0, 0.0, 1.0, 1.0, 0.0, 1.0, 0.0, 0.0, 1.0, 0.0, 1.0, 1.0, 0.0, 1.0, 0.0, 0.0, 1.0, 0.0, 1.0, 1.0, 0.0, 1.0, 0.0, 0.0, 1.0, 0.0, 1.0, 1.0, 0.0, 1.0, 0.0, 0.0, 1.0, 0.0, 1.0, 1.0, 0.0, 1.0, 0.0, 0.0, 1.0, 0.0, 1.0, 1.0, 0.0, 1.0, 0.0, 0.0, 1.0, 0.0, 1.0, 1.0, 0.0, 1.0, 0.0, 0.0, 1.0, 0.0, 1.0, 1.0, 0.0, 1.0, 0.0, 0.0, 1.0, 0.0, 1.0, 1.0, 0.0, 1.0, 0.0, 0.0, 1.0, 0.0, 1.0, 1.0, 0.0, 1.0, 0.0, 0.0, 1.0, 0.0, 1.0, 1.0, 0.0, 1.0, 0.0, 0.0, 1.0, 0.0, 1.0, 1.0, 0.0, 1.0, 0.0, 0.0, 1.0, 0.0, 1.0, 1.0, 0.0, 1.0, 0.0, 0.0, 1.0, 0.0, 1.0, 1.0, 0.0, 1.0, 0.0, 0.0, 1.0, 0.0, 1.0, 1.0, 0.0, 1.0, 0.0, 0.0, 1.0, 0.0, 1.0, 1.0, 0.0, 1.0, 0.0, 0.0, 1.0, 0.0, 1.0, 1.0, 0.0, 1.0, 0.0, 0.0, 1.0, 0.0, 1.0, 1.0, 0.0, 1.0, 0.0, 0.0, 1.0, 0.0, 1.0, 1.0, 0.0, 1.0, 0.0, 0.0, 1.0, 0.0, 1.0, 1.0, 0.0, 1.0, 0.0, 0.0, 1.0, 0.0, 1.0, 1.0, 0.0, 1.0, 0.0, 0.0, 1.0, 0.0, 1.0, 1.0, 0.0, 1.0, 0.0, 0.0, 1.0, 0.0, 1.0, 1.0, 0.0, 1.0, 0.0, 0.0, 1.0, 0.0, 1.0, 1.0, 0.0, 1.0, 0.0, 0.0, 1.0, 0.0, 1.0, 1.0, 0.0, 1.0, 0.0, 0.0, 1.0, 0.0, 1.0, 1.0, 0.0, 1.0, 0.0, 0.0, 1.0, 0.0, 1.0, 1.0, 0.0, 1.0, 0.0, 0.0, 1.0, 0.0, 1.0, 1.0, 0.0, 1.0, 0.0, 0.0, 1.0, 0.0, 1.0, 1.0, 0.0, 1.0, 0.0, 0.0, 1.0, 0.0, 1.0, 1.0, 0.0, 1.0])
me_cube_011.use_remesh_preserve_volume = False
me_cube_011.use_remesh_preserve_attributes = False
me_cube_011.use_mirror_vertex_groups = False
me_cube_011.update()

# ---- objects
ob_cube = bpy.data.objects.new('Cube', me_cube_001)
ob_cube_006 = bpy.data.objects.new('Cube.006', me_cube_011)

# ---- transforms, parenting, visibility, modifiers, constraints
ob_cube.location = (0.0, 0.0, 1.0)
ob_cube.lineart.crease_threshold = 0.0
ob_cube_006.location = (0.0, 0.0, 1.0)
ob_cube_006.lineart.crease_threshold = 0.0

# ---- collection membership
col_collection_1.objects.link(ob_cube)
col_collection_11.objects.link(ob_cube_006)

# ---- scene / render settings (as saved in the file)
scene.frame_start = 1; scene.frame_end = 250; scene.frame_set(1)
scene.render.engine = 'BLENDER_EEVEE_NEXT'
scene.render.image_settings.color_mode = 'RGB'
scene.render.image_settings.compression = 90
scene.render.resolution_percentage = 50
scene.render.dither_intensity = 0.0
scene.render.use_bake_selected_to_active = True
scene.render.bake_margin = 6
scene.render.bake_bias = 0.2
scene.cycles.use_denoising = False
scene.cycles.samples = 10
scene.cycles.sampling_pattern = 'TABULATED_SOBOL'
scene.cycles.light_sampling_threshold = 0.0
scene.cycles.use_adaptive_sampling = False
scene.cycles.use_light_tree = False
scene.cycles.blur_glossy = 0.0
scene.cycles.volume_bounces = 1
scene.cycles.pixel_filter_type = 'GAUSSIAN'
scene.cycles.sample_clamp_indirect = 0.0
scene.view_settings.view_transform = 'Standard'
bpy.context.view_layer.update()

# ---- added for rendering (the .blend has no active camera and no usable light): camera, sun
cam_auto = bpy.data.cameras.new('AutoCamera')
cam_auto.lens = 50.0
cam_auto.sensor_width = 36.0
cam_auto.clip_end = 1000.0
ob_auto_camera = bpy.data.objects.new('AutoCamera', cam_auto)
scene.collection.objects.link(ob_auto_camera)
ob_auto_camera.location = (26.0045, -31.9493, 22.7246)
ob_auto_camera.rotation_euler = (1.09748, -7.21219e-08, 0.694738)
scene.camera = ob_auto_camera
light_auto_sun = bpy.data.lights.new('AutoSun', 'SUN')
light_auto_sun.energy = 3.0
light_auto_sun.angle = 0.0523599
ob_auto_sun = bpy.data.objects.new('AutoSun', light_auto_sun)
scene.collection.objects.link(ob_auto_sun)
ob_auto_sun.rotation_euler = (0.872665, 0.174533, 0.523599)
bpy.context.view_layer.update()
